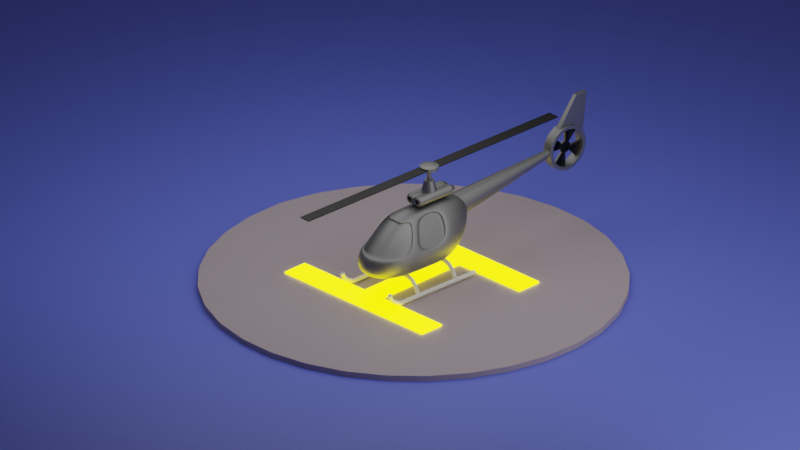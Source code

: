 # Source: helicopter.blend  (saved by Blender 3.3.6; exported with 4.5.12 LTS)
import bpy
from mathutils import Matrix  # noqa: F401  (used for matrix-valued properties, if any)

bpy.ops.wm.read_factory_settings(use_empty=True)
scene = bpy.context.scene
scene.name = 'Scene'

# ---- collections
col_collection = bpy.data.collections.new('Collection'); scene.collection.children.link(col_collection)

# ---- materials (node trees are filled in below, after node groups)
mat_helicopter = bpy.data.materials.new('Helicopter')
mat_propeller_blade = bpy.data.materials.new('Propeller Blade')
mat_helipad = bpy.data.materials.new('Helipad')
mat_helipad_h = bpy.data.materials.new('Helipad H')
mat_floor = bpy.data.materials.new('Floor')

# ---- node groups
ng_auto_smooth = bpy.data.node_groups.new('Auto Smooth', 'GeometryNodeTree')
_s = ng_auto_smooth.interface.new_socket(name='Geometry', in_out='OUTPUT', socket_type='NodeSocketGeometry')
_s = ng_auto_smooth.interface.new_socket(name='Geometry', in_out='INPUT', socket_type='NodeSocketGeometry')
_s = ng_auto_smooth.interface.new_socket(name='Angle', in_out='INPUT', socket_type='NodeSocketFloat')
_s.subtype = 'ANGLE'
_s.min_value = 0.0
_s.max_value = 3.142
ng_auto_smooth.is_modifier = True
_N = ng_auto_smooth.nodes; _L = ng_auto_smooth.links
n0 = _N.new('NodeGroupOutput'); n0.name = 'Group Output'; n0.location = (480, -100)
n1 = _N.new('NodeGroupInput'); n1.name = 'Group Input'; n1.location = (-420, -300)
n2 = _N.new('NodeGroupInput'); n2.name = 'Group Input.001'; n2.location = (-60, -100)
n3 = _N.new('GeometryNodeSetShadeSmooth'); n3.name = 'Set Shade Smooth'; n3.location = (120, -100)
n3.domain = 'EDGE'
n4 = _N.new('GeometryNodeSetShadeSmooth'); n4.name = 'Set Shade Smooth.001'; n4.location = (300, -100)
n5 = _N.new('GeometryNodeInputMeshEdgeAngle'); n5.name = 'Edge Angle'; n5.location = (-420, -220)
n6 = _N.new('GeometryNodeInputEdgeSmooth'); n6.name = 'Is Edge Smooth'; n6.location = (-60, -160)
n7 = _N.new('GeometryNodeInputShadeSmooth'); n7.name = 'Is Face Smooth'; n7.location = (-240, -340)
n8 = _N.new('FunctionNodeBooleanMath'); n8.name = 'Boolean Math'; n8.location = (-60, -220)
n9 = _N.new('FunctionNodeCompare'); n9.name = 'Compare'; n9.location = (-240, -180)
n9.operation = 'LESS_EQUAL'
_L.new(n5.outputs[0], n9.inputs[0])
_L.new(n4.outputs[0], n0.inputs[0])
_L.new(n1.outputs[1], n9.inputs[1])
_L.new(n9.outputs[0], n8.inputs[0])
_L.new(n7.outputs[0], n8.inputs[1])
_L.new(n2.outputs[0], n3.inputs[0])
_L.new(n6.outputs[0], n3.inputs[1])
_L.new(n3.outputs[0], n4.inputs[0])
_L.new(n8.outputs[0], n3.inputs[2])
n0.is_active_output = True

# ---- material node trees
mat_helicopter.use_nodes = True; mat_helicopter.node_tree.nodes.clear()
_N = mat_helicopter.node_tree.nodes; _L = mat_helicopter.node_tree.links
n0 = _N.new('ShaderNodeBsdfPrincipled'); n0.name = 'Principled BSDF'; n0.location = (10, 300)
n0.distribution = 'GGX'
n0.subsurface_method = 'RANDOM_WALK_SKIN'
n0.inputs[0].default_value = (0.2957, 0.2957, 0.2957, 1.0)
n0.inputs[1].default_value = 1.0
n0.inputs[3].default_value = 1.45
n0.inputs[27].default_value = (0.0, 0.0, 0.0, 1.0)
n0.inputs[28].default_value = 1.0
n1 = _N.new('ShaderNodeOutputMaterial'); n1.name = 'Material Output'; n1.location = (300, 300)
_L.new(n0.outputs[0], n1.inputs[0])
n1.is_active_output = True
mat_propeller_blade.use_nodes = True; mat_propeller_blade.node_tree.nodes.clear()
_N = mat_propeller_blade.node_tree.nodes; _L = mat_propeller_blade.node_tree.links
n0 = _N.new('ShaderNodeBsdfPrincipled'); n0.name = 'Principled BSDF'; n0.location = (10, 300)
n0.distribution = 'GGX'
n0.subsurface_method = 'RANDOM_WALK_SKIN'
n0.inputs[0].default_value = (0.05222, 0.05222, 0.05222, 1.0)
n0.inputs[1].default_value = 1.0
n0.inputs[3].default_value = 1.45
n0.inputs[27].default_value = (0.0, 0.0, 0.0, 1.0)
n0.inputs[28].default_value = 1.0
n1 = _N.new('ShaderNodeOutputMaterial'); n1.name = 'Material Output'; n1.location = (300, 300)
_L.new(n0.outputs[0], n1.inputs[0])
n1.is_active_output = True
mat_helipad.use_nodes = True; mat_helipad.node_tree.nodes.clear()
_N = mat_helipad.node_tree.nodes; _L = mat_helipad.node_tree.links
n0 = _N.new('ShaderNodeBsdfPrincipled'); n0.name = 'Principled BSDF'; n0.location = (10, 300)
n0.distribution = 'GGX'
n0.subsurface_method = 'RANDOM_WALK_SKIN'
n0.inputs[0].default_value = (0.4292, 0.3523, 0.4008, 1.0)
n0.inputs[3].default_value = 1.45
n0.inputs[27].default_value = (0.0, 0.0, 0.0, 1.0)
n0.inputs[28].default_value = 1.0
n1 = _N.new('ShaderNodeOutputMaterial'); n1.name = 'Material Output'; n1.location = (300, 300)
_L.new(n0.outputs[0], n1.inputs[0])
n1.is_active_output = True
mat_helipad_h.use_nodes = True; mat_helipad_h.node_tree.nodes.clear()
_N = mat_helipad_h.node_tree.nodes; _L = mat_helipad_h.node_tree.links
n0 = _N.new('ShaderNodeBsdfPrincipled'); n0.name = 'Principled BSDF'; n0.location = (10, 300)
n0.distribution = 'GGX'
n0.subsurface_method = 'RANDOM_WALK_SKIN'
n0.inputs[0].default_value = (0.8, 0.6154, 0.0, 1.0)
n0.inputs[3].default_value = 1.45
n0.inputs[27].default_value = (1.0, 0.847, 0.0, 1.0)
n0.inputs[28].default_value = 5.0
n1 = _N.new('ShaderNodeOutputMaterial'); n1.name = 'Material Output'; n1.location = (300, 300)
_L.new(n0.outputs[0], n1.inputs[0])
n1.is_active_output = True
mat_floor.use_nodes = True; mat_floor.node_tree.nodes.clear()
_N = mat_floor.node_tree.nodes; _L = mat_floor.node_tree.links
n0 = _N.new('ShaderNodeBsdfPrincipled'); n0.name = 'Principled BSDF'; n0.location = (10, 300)
n0.distribution = 'GGX'
n0.subsurface_method = 'RANDOM_WALK_SKIN'
n0.inputs[0].default_value = (0.1303, 0.1707, 0.8, 1.0)
n0.inputs[3].default_value = 1.45
n0.inputs[27].default_value = (0.0, 0.0, 0.0, 1.0)
n0.inputs[28].default_value = 1.0
n1 = _N.new('ShaderNodeOutputMaterial'); n1.name = 'Material Output'; n1.location = (300, 300)
_L.new(n0.outputs[0], n1.inputs[0])
n1.is_active_output = True

# ---- world
world_world = bpy.data.worlds.new('World'); scene.world = world_world
world_world.use_nodes = True; world_world.node_tree.nodes.clear()
_N = world_world.node_tree.nodes; _L = world_world.node_tree.links
n0 = _N.new('ShaderNodeOutputWorld'); n0.name = 'World Output'; n0.location = (300, 300)
n1 = _N.new('ShaderNodeBackground'); n1.name = 'Background'; n1.location = (10, 300)
n1.inputs[0].default_value = (0.05088, 0.05088, 0.05088, 1.0)
_L.new(n1.outputs[0], n0.inputs[0])
n0.is_active_output = True
world_world.color = (0.05088, 0.05088, 0.05088)
world_world.use_sun_shadow = False
world_world.sun_shadow_jitter_overblur = 0.0

# ---- cameras
cam_camera = bpy.data.cameras.new('Camera')
cam_camera.type = 'ORTHO'
cam_camera.clip_end = 100.0
cam_camera.ortho_scale = 22.81
cam_camera.shift_x = -0.09

# ---- lights
light_area = bpy.data.lights.new('Area', 'AREA')
light_area.transmission_factor = 0.0
light_area.energy = 785.4
light_area.shadow_soft_size = 1.0
light_area.shadow_maximum_resolution = 0.006
light_area.use_absolute_resolution = True
light_area.size = 1.0
light_area.size_y = 1.0
light_area_001 = bpy.data.lights.new('Area.001', 'AREA')
light_area_001.transmission_factor = 0.0
light_area_001.energy = 785.4
light_area_001.shadow_soft_size = 1.0
light_area_001.shadow_maximum_resolution = 0.006
light_area_001.use_absolute_resolution = True
light_area_001.size = 1.0
light_area_001.size_y = 1.0

# ---- meshes
me_cube_002 = bpy.data.meshes.new('Cube.002')
me_cube_002.from_pydata([(-0.5, -0.3206, -0.539), (-0.3184, -0.5968, 0.75), (-0.5, 0.5968, -0.539), (-0.3184, 0.3091, 0.75), (-0.6061, -0.5923, 0.0469), (-0.6061, 0.5894, 0.0469), (-0.6667, -0.09353, -0.5988), (-0.3942, -0.2381, 0.8333), (-0.9092, -0.1649, 0.0469), (-0.6381, -0.1724, -0.5886), (-0.4765, -0.6429, 0.4742), (-0.3819, 0.164, 0.8191), (-0.6305, 0.6425, -0.3307), (4.657e-09, 0.6404, -0.5783), (0.0, 0.3097, 0.8048), (-3.725e-09, -0.3229, -0.5783), (0.0, -0.6404, 0.8048), (-0.6305, -0.4514, -0.3307), (-0.3016, 0.2713, 0.7209), (1.863e-09, -0.6812, 0.0469), (-1.863e-08, 0.6778, 0.0469), (-0.8713, 0.3388, 0.0469), (-0.6381, 0.3815, -0.5886), (-0.3819, -0.3819, 0.8191), (-0.8713, -0.3406, 0.0469), (-0.947, -0.1237, -0.3385), (0.0, -0.2492, 0.9583), (0.0, -0.08291, -0.6887), (-0.7086, -0.2068, 0.485), (-0.6801, 0.2493, 0.4823), (-0.3542, 0.1351, 0.7881), (-1.863e-09, -0.7371, 0.4796), (9.313e-10, -0.1449, -0.6748), (2.794e-09, -0.3876, 0.939), (3.725e-09, -0.5152, -0.3346), (-5.588e-09, 0.7366, -0.3346), (-0.9073, 0.3789, -0.3365), (-0.9073, -0.2545, -0.3365), (0.0, 0.1353, 0.939), (0.0, 0.3872, -0.6748), (-0.6801, -0.3794, 0.4823), (-0.3542, 0.1351, 0.7881), (-0.3016, 0.2713, 0.7209), (0.0, 0.2662, 0.7795), (-0.5853, 0.548, 0.02638), (0.0, 0.631, 0.0286), (-0.8398, 0.3052, 0.02598), (-0.65, 0.2174, 0.457), (0.0, 0.2662, 0.7795), (-0.4573, 0.4033, 0.4496), (-0.5853, 0.548, 0.02638), (0.0, 0.631, 0.0286), (-0.8398, 0.3052, 0.02598), (-0.65, 0.2174, 0.457), (0.0, 0.4602, 0.4579), (-0.3865, 0.0751, 0.8244), (-0.8855, 0.2119, 0.0469), (-0.6488, 0.2653, -0.5924), (-0.6908, 0.1402, 0.4833), (-0.9222, 0.2524, -0.3373), (0.0, 0.05297, 0.9463), (0.0, 0.2728, -0.68), (-0.3331, -0.2414, 0.778), (-0.64, -0.2107, 0.4392), (-0.8343, -0.1693, 0.01246), (-0.3253, 0.07183, 0.769), (-0.8105, 0.2075, 0.01246), (-0.6214, 0.1363, 0.4387), (-0.3331, -0.2414, 0.778), (-0.64, -0.2107, 0.4392), (-0.8343, -0.1693, 0.01246), (-0.3253, 0.07183, 0.769), (-0.8105, 0.2075, 0.01246), (-0.6214, 0.1363, 0.4387)], [], [(56, 58, 29, 21), (58, 55, 11, 29), (29, 11, 41, 47), (21, 29, 47, 46), (20, 5, 44, 45), (5, 21, 46, 44), (31, 16, 1, 10), (19, 31, 10, 4), (6, 27, 32, 9), (9, 32, 15, 0), (26, 7, 23, 33), (33, 23, 1, 16), (34, 19, 4, 17), (15, 34, 17, 0), (2, 12, 35, 13), (12, 5, 20, 35), (57, 59, 36, 22), (59, 56, 21, 36), (36, 21, 5, 12), (22, 36, 12, 2), (0, 17, 37, 9), (17, 4, 24, 37), (37, 24, 8, 25), (9, 37, 25, 6), (14, 3, 11, 38), (60, 55, 7, 26), (2, 13, 39, 22), (57, 61, 27, 6), (4, 10, 40, 24), (10, 1, 23, 40), (40, 23, 7, 28), (24, 40, 28, 8), (46, 47, 53, 52), (42, 43, 48, 18), (44, 46, 52, 50), (41, 42, 18, 30), (3, 14, 43, 42), (11, 3, 42, 41), (53, 30, 18, 49), (52, 53, 49, 50), (50, 49, 54, 51), (49, 18, 48, 54), (47, 41, 30, 53), (45, 44, 50, 51), (22, 39, 61, 57), (38, 11, 55, 60), (25, 8, 56, 59), (6, 25, 59, 57), (56, 8, 64, 66), (58, 56, 66, 67), (67, 66, 72, 73), (64, 63, 69, 70), (8, 28, 63, 64), (55, 58, 67, 65), (7, 55, 65, 62), (28, 7, 62, 63), (69, 68, 71, 73), (70, 69, 73, 72), (62, 65, 71, 68), (63, 62, 68, 69), (65, 67, 73, 71), (66, 64, 70, 72)])
me_cube_002.polygons.foreach_set('use_smooth', [True] * 62)
_uv = me_cube_002.uv_layers.new(name='UVMap')
_uv.uv.foreach_set('vector', [0.5, 0.1658, 0.5625, 0.1655, 0.5625, 0.1897, 0.5, 0.1901, 0.5625, 0.1655, 0.625, 0.1641, 0.625, 0.1875, 0.5625, 0.1897, 0.5625, 0.1897, 0.625, 0.1875, 0.625, 0.1875, 0.5625, 0.1897, 0.5, 0.1901, 0.5625, 0.1897, 0.5625, 0.1897, 0.5, 0.1901, 0.5, 0.375, 0.5, 0.2708, 0.5, 0.2708, 0.5, 0.375, 0.5, 0.2708, 0.5, 0.1901, 0.5, 0.1901, 0.5, 0.2708, 0.5625, 0.8772, 0.625, 0.875, 0.625, 1.0, 0.5625, 1.0, 0.5, 0.8776, 0.5625, 0.8772, 0.5625, 1.0, 0.5, 1.0, 0.125, 0.625, 0.2474, 0.625, 0.2478, 0.6875, 0.125, 0.6875, 0.125, 0.6875, 0.2478, 0.6875, 0.25, 0.75, 0.125, 0.75, 0.7526, 0.625, 0.875, 0.625, 0.875, 0.6875, 0.7522, 0.6875, 0.7522, 0.6875, 0.875, 0.6875, 0.875, 0.75, 0.75, 0.75, 0.4375, 0.8772, 0.5, 0.8776, 0.5, 1.0, 0.4375, 1.0, 0.375, 0.875, 0.4375, 0.8772, 0.4375, 1.0, 0.375, 1.0, 0.375, 0.25, 0.4375, 0.2691, 0.4375, 0.375, 0.375, 0.375, 0.4375, 0.2691, 0.5, 0.2708, 0.5, 0.375, 0.4375, 0.375, 0.375, 0.1641, 0.4375, 0.1655, 0.4375, 0.1897, 0.375, 0.1875, 0.4375, 0.1655, 0.5, 0.1658, 0.5, 0.1901, 0.4375, 0.1897, 0.4375, 0.1897, 0.5, 0.1901, 0.5, 0.2708, 0.4375, 0.2691, 0.375, 0.1875, 0.4375, 0.1897, 0.4375, 0.2691, 0.375, 0.25, 0.375, 0.0, 0.4375, 0.0, 0.4375, 0.0625, 0.375, 0.0625, 0.4375, 0.0, 0.5, 0.0, 0.5, 0.0625, 0.4375, 0.0625, 0.4375, 0.0625, 0.5, 0.0625, 0.5, 0.125, 0.4375, 0.125, 0.375, 0.0625, 0.4375, 0.0625, 0.4375, 0.125, 0.375, 0.125, 0.75, 0.5, 0.875, 0.5, 0.875, 0.5625, 0.7522, 0.5625, 0.7523, 0.5859, 0.875, 0.5859, 0.875, 0.625, 0.7526, 0.625, 0.125, 0.5, 0.25, 0.5, 0.2478, 0.5625, 0.125, 0.5625, 0.125, 0.5859, 0.2477, 0.5859, 0.2474, 0.625, 0.125, 0.625, 0.5, 0.0, 0.5625, 0.0, 0.5625, 0.0625, 0.5, 0.0625, 0.5625, 0.0, 0.625, 0.0, 0.625, 0.0625, 0.5625, 0.0625, 0.5625, 0.0625, 0.625, 0.0625, 0.625, 0.125, 0.5625, 0.125, 0.5, 0.0625, 0.5625, 0.0625, 0.5625, 0.125, 0.5, 0.125, 0.5, 0.1901, 0.5625, 0.1897, 0.5625, 0.1897, 0.5, 0.1901, 0.875, 0.5, 0.75, 0.5, 0.75, 0.5, 0.875, 0.5, 0.5, 0.2708, 0.5, 0.1901, 0.5, 0.1901, 0.5, 0.2708, 0.875, 0.5625, 0.875, 0.5, 0.875, 0.5, 0.875, 0.5625, 0.875, 0.5, 0.75, 0.5, 0.75, 0.5, 0.875, 0.5, 0.875, 0.5625, 0.875, 0.5, 0.875, 0.5, 0.875, 0.5625, 0.5625, 0.1897, 0.625, 0.1875, 0.625, 0.25, 0.5625, 0.2691, 0.5, 0.1901, 0.5625, 0.1897, 0.5625, 0.2691, 0.5, 0.2708, 0.5, 0.2708, 0.5625, 0.2691, 0.5625, 0.375, 0.5, 0.375, 0.5625, 0.2691, 0.625, 0.25, 0.625, 0.375, 0.5625, 0.375, 0.5625, 0.1897, 0.625, 0.1875, 0.625, 0.1875, 0.5625, 0.1897, 0.5, 0.375, 0.5, 0.2708, 0.5, 0.2708, 0.5, 0.375, 0.125, 0.5625, 0.2478, 0.5625, 0.2477, 0.5859, 0.125, 0.5859, 0.7522, 0.5625, 0.875, 0.5625, 0.875, 0.5859, 0.7523, 0.5859, 0.4375, 0.125, 0.5, 0.125, 0.5, 0.1658, 0.4375, 0.1655, 0.375, 0.125, 0.4375, 0.125, 0.4375, 0.1655, 0.375, 0.1641, 0.5, 0.1658, 0.5, 0.125, 0.5, 0.125, 0.5, 0.1658, 0.5625, 0.1655, 0.5, 0.1658, 0.5, 0.1658, 0.5625, 0.1655, 0.5625, 0.1655, 0.5, 0.1658, 0.5, 0.1658, 0.5625, 0.1655, 0.5, 0.125, 0.5625, 0.125, 0.5625, 0.125, 0.5, 0.125, 0.5, 0.125, 0.5625, 0.125, 0.5625, 0.125, 0.5, 0.125, 0.625, 0.1641, 0.5625, 0.1655, 0.5625, 0.1655, 0.625, 0.1641, 0.875, 0.625, 0.875, 0.5859, 0.875, 0.5859, 0.875, 0.625, 0.5625, 0.125, 0.625, 0.125, 0.625, 0.125, 0.5625, 0.125, 0.5625, 0.125, 0.625, 0.125, 0.625, 0.1641, 0.5625, 0.1655, 0.5, 0.125, 0.5625, 0.125, 0.5625, 0.1655, 0.5, 0.1658, 0.875, 0.625, 0.875, 0.5859, 0.875, 0.5859, 0.875, 0.625, 0.5625, 0.125, 0.625, 0.125, 0.625, 0.125, 0.5625, 0.125, 0.625, 0.1641, 0.5625, 0.1655, 0.5625, 0.1655, 0.625, 0.1641, 0.5, 0.1658, 0.5, 0.125, 0.5, 0.125, 0.5, 0.1658])
me_cube_002.materials.append(mat_helicopter)
me_cube_002.update()
me_circle = bpy.data.meshes.new('Circle')
me_circle.from_pydata([(0.0, 0.8382, 0.0), (-0.3208, 0.7744, 0.0), (-0.5927, 0.5927, 0.0), (-0.7744, 0.3208, 0.0), (-0.8382, 0.0, 0.0), (-0.7744, -0.3208, 0.0), (-0.5927, -0.5927, 0.0), (-0.3208, -0.7744, 0.0), (0.0, -0.8382, 0.0), (0.3208, -0.7744, 0.0), (0.5927, -0.5927, 0.0), (0.7744, -0.3208, 0.0), (0.8382, 0.0, 0.0), (0.7744, 0.3208, 0.0), (0.5927, 0.5927, 0.0), (0.3208, 0.7744, 0.0), (5.96e-08, 1.0, 0.4619), (-0.3827, 0.9239, 0.4619), (-0.7071, 0.7071, 0.4619), (-0.9239, 0.3827, 0.4619), (-1.0, 4.768e-07, 0.4619), (-0.9239, -0.3827, 0.4619), (-0.7071, -0.7071, 0.4619), (-0.3827, -0.9239, 0.4619), (5.96e-08, -1.0, 0.4619), (0.3827, -0.9239, 0.4619), (0.7071, -0.7071, 0.4619), (0.9239, -0.3827, 0.4619), (1.0, 4.768e-07, 0.4619), (0.9239, 0.3827, 0.4619), (0.7071, 0.7071, 0.4619), (0.3827, 0.9239, 0.4619), (-0.3827, 0.9239, 0.0), (0.0, 1.0, 0.0), (-0.7071, 0.7071, 0.0), (-0.9239, 0.3827, 0.0), (-1.0, 0.0, 0.0), (-0.9239, -0.3827, 0.0), (-0.7071, -0.7071, 0.0), (-0.3827, -0.9239, 0.0), (0.0, -1.0, 0.0), (0.3827, -0.9239, 0.0), (0.7071, -0.7071, 0.0), (0.9239, -0.3827, 0.0), (1.0, 0.0, 0.0), (0.9239, 0.3827, 0.0), (0.7071, 0.7071, 0.0), (0.3827, 0.9239, 0.0), (-8.941e-08, 0.2713, 0.4619), (-0.1918, 0.1918, 0.4619), (-0.2506, 0.1038, 0.4619), (-0.2713, 3.907e-07, 0.4619), (-0.1918, -0.1918, 0.4619), (-0.1038, -0.2506, 0.4619), (-8.941e-08, -0.2713, 0.4619), (0.1918, -0.1918, 0.4619), (0.2506, -0.1038, 0.4619), (0.2713, 3.95e-07, 0.4619), (0.1918, 0.1918, 0.4619), (0.1038, 0.2506, 0.4619), (-0.3208, 0.7744, 0.4619), (-8.941e-08, 0.8382, 0.4619), (-0.5927, 0.5927, 0.4619), (-0.7744, 0.3208, 0.4619), (-0.8382, 4.768e-07, 0.4619), (-0.7744, -0.3208, 0.4619), (-0.5927, -0.5927, 0.4619), (-0.3208, -0.7744, 0.4619), (-8.941e-08, -0.8382, 0.4619), (0.3208, -0.7744, 0.4619), (0.5927, -0.5927, 0.4619), (0.7744, -0.3208, 0.4619), (0.8382, 4.768e-07, 0.4619), (0.7744, 0.3208, 0.4619), (0.5927, 0.5927, 0.4619), (0.3208, 0.7744, 0.4619), (-0.3208, 0.7744, 0.5538), (-8.743e-08, 0.8382, 0.5538), (-0.5927, 0.5927, 0.5538), (-0.7744, -0.3208, 0.5538), (-0.8382, 4.767e-07, 0.5538), (-0.5927, -0.5927, 0.5538), (0.3208, -0.7744, 0.5538), (-8.743e-08, -0.8382, 0.5538), (0.5927, -0.5927, 0.5538), (0.7744, 0.3208, 0.5538), (0.8382, 4.767e-07, 0.5538), (0.5927, 0.5927, 0.5538), (-8.743e-08, 0.2713, 0.5538), (-0.1918, 0.1918, 0.5538), (-0.2506, 0.1038, 0.5538), (-0.2713, 3.905e-07, 0.5538), (-0.1918, -0.1918, 0.5538), (-0.1038, -0.2506, 0.5538), (-8.743e-08, -0.2713, 0.5538), (0.1918, -0.1918, 0.5538), (0.2506, -0.1038, 0.5538), (0.2713, 3.948e-07, 0.5538), (0.1918, 0.1918, 0.5538), (0.1038, 0.2506, 0.5538), (-0.9239, 0.3827, 0.4514), (-1.0, 4.768e-07, 0.4514), (-0.9239, -0.3827, 0.4514), (-0.7071, -0.7071, 0.4514), (-0.3827, -0.9239, 0.4514), (-0.9239, 0.3827, 0.227), (-1.0, -2.98e-08, 0.227), (-0.9239, -0.3827, 0.227), (-0.7071, -0.7071, 0.227), (-0.3827, -0.9239, 0.227), (-2.188, -0.7549, 0.2871), (-2.188, -0.5773, 0.2871), (-2.188, -0.9325, 0.2871), (-2.188, -1.083, 0.2871), (-2.188, -1.184, 0.2871), (-2.188, -0.7549, 0.4514), (-2.188, -0.5773, 0.4514), (-2.188, -0.9325, 0.4514), (-2.188, -1.083, 0.4514), (-2.188, -1.184, 0.4514)], [], [(42, 41, 25, 26), (35, 34, 18, 19), (43, 42, 26, 27), (36, 35, 19, 20), (44, 43, 27, 28), (37, 36, 20, 21), (45, 44, 28, 29), (38, 37, 21, 22), (46, 45, 29, 30), (39, 38, 22, 23), (47, 46, 30, 31), (40, 39, 23, 24), (32, 33, 16, 17), (33, 47, 31, 16), (41, 40, 24, 25), (34, 32, 17, 18), (12, 13, 73, 72), (1, 0, 33, 32), (2, 1, 32, 34), (3, 2, 34, 35), (4, 3, 35, 36), (5, 4, 36, 37), (6, 5, 37, 38), (7, 6, 38, 39), (8, 7, 39, 40), (9, 8, 40, 41), (10, 9, 41, 42), (11, 10, 42, 43), (12, 11, 43, 44), (13, 12, 44, 45), (14, 13, 45, 46), (15, 14, 46, 47), (0, 15, 47, 33), (59, 48, 88, 99), (5, 6, 66, 65), (13, 14, 74, 73), (6, 7, 67, 66), (14, 15, 75, 74), (7, 8, 68, 67), (0, 1, 60, 61), (15, 0, 61, 75), (8, 9, 69, 68), (1, 2, 62, 60), (9, 10, 70, 69), (2, 3, 63, 62), (10, 11, 71, 70), (3, 4, 64, 63), (11, 12, 72, 71), (4, 5, 65, 64), (54, 68, 83, 94), (53, 54, 94, 93), (69, 70, 84, 82), (58, 59, 99, 98), (66, 52, 92, 81), (52, 53, 93, 92), (60, 62, 78, 76), (68, 69, 82, 83), (64, 65, 79, 80), (70, 55, 95, 84), (49, 50, 90, 89), (48, 61, 77, 88), (72, 73, 85, 86), (65, 66, 81, 79), (55, 56, 96, 95), (57, 72, 86, 97), (50, 51, 91, 90), (62, 49, 89, 78), (73, 74, 87, 85), (56, 57, 97, 96), (51, 64, 80, 91), (74, 58, 98, 87), (61, 60, 76, 77), (106, 101, 100, 105), (107, 102, 101, 106), (108, 103, 102, 107), (109, 104, 103, 108), (110, 111, 116, 115), (112, 110, 115, 117), (113, 112, 117, 118), (114, 113, 118, 119), (107, 106, 110, 112), (105, 100, 116, 111), (104, 109, 114, 119), (108, 107, 112, 113), (109, 108, 113, 114), (106, 105, 111, 110)])
me_circle.polygons.foreach_set('use_smooth', [True] * 86)
_uv = me_circle.uv_layers.new(name='UVMap')
_uv.uv.foreach_set('vector', [0.0, 0.0, 0.0, 0.0, 0.0, 0.0, 0.0, 0.0, 0.0, 0.0, 0.0, 0.0, 0.0, 0.0, 0.0, 0.0, 0.0, 0.0, 0.0, 0.0, 0.0, 0.0, 0.0, 0.0, 0.0, 0.0, 0.0, 0.0, 0.0, 0.0, 0.0, 0.0, 0.0, 0.0, 0.0, 0.0, 0.0, 0.0, 0.0, 0.0, 0.0, 0.0, 0.0, 0.0, 0.0, 0.0, 0.0, 0.0, 0.0, 0.0, 0.0, 0.0, 0.0, 0.0, 0.0, 0.0, 0.0, 0.0, 0.0, 0.0, 0.0, 0.0, 0.0, 0.0, 0.0, 0.0, 0.0, 0.0, 0.0, 0.0, 0.0, 0.0, 0.0, 0.0, 0.0, 0.0, 0.0, 0.0, 0.0, 0.0, 0.0, 0.0, 0.0, 0.0, 0.0, 0.0, 0.0, 0.0, 0.0, 0.0, 0.0, 0.0, 0.0, 0.0, 0.0, 0.0, 0.0, 0.0, 0.0, 0.0, 0.0, 0.0, 0.0, 0.0, 0.0, 0.0, 0.0, 0.0, 0.0, 0.0, 0.0, 0.0, 0.0, 0.0, 0.0, 0.0, 0.0, 0.0, 0.0, 0.0, 0.0, 0.0, 0.0, 0.0, 0.0, 0.0, 0.0, 0.0, 0.0, 0.0, 0.0, 0.0, 0.0, 0.0, 0.0, 0.0, 0.0, 0.0, 0.0, 0.0, 0.0, 0.0, 0.0, 0.0, 0.0, 0.0, 0.0, 0.0, 0.0, 0.0, 0.0, 0.0, 0.0, 0.0, 0.0, 0.0, 0.0, 0.0, 0.0, 0.0, 0.0, 0.0, 0.0, 0.0, 0.0, 0.0, 0.0, 0.0, 0.0, 0.0, 0.0, 0.0, 0.0, 0.0, 0.0, 0.0, 0.0, 0.0, 0.0, 0.0, 0.0, 0.0, 0.0, 0.0, 0.0, 0.0, 0.0, 0.0, 0.0, 0.0, 0.0, 0.0, 0.0, 0.0, 0.0, 0.0, 0.0, 0.0, 0.0, 0.0, 0.0, 0.0, 0.0, 0.0, 0.0, 0.0, 0.0, 0.0, 0.0, 0.0, 0.0, 0.0, 0.0, 0.0, 0.0, 0.0, 0.0, 0.0, 0.0, 0.0, 0.0, 0.0, 0.0, 0.0, 0.0, 0.0, 0.0, 0.0, 0.0, 0.0, 0.0, 0.0, 0.0, 0.0, 0.0, 0.0, 0.0, 0.0, 0.0, 0.0, 0.0, 0.0, 0.0, 0.0, 0.0, 0.0, 0.0, 0.0, 0.0, 0.0, 0.0, 0.0, 0.0, 0.0, 0.0, 0.0, 0.0, 0.0, 0.0, 0.0, 0.0, 0.0, 0.0, 0.0, 0.0, 0.0, 0.0, 0.0, 0.0, 0.0, 0.0, 0.0, 0.0, 0.0, 0.0, 0.0, 0.0, 0.0, 0.0, 0.0, 0.0, 0.0, 0.0, 0.0, 0.0, 0.0, 0.0, 0.0, 0.0, 0.0, 0.0, 0.0, 0.0, 0.0, 0.0, 0.0, 0.0, 0.0, 0.0, 0.0, 0.0, 0.0, 0.0, 0.0, 0.0, 0.0, 0.0, 0.0, 0.0, 0.0, 0.0, 0.0, 0.0, 0.0, 0.0, 0.0, 0.0, 0.0, 0.0, 0.0, 0.0, 0.0, 0.0, 0.0, 0.0, 0.0, 0.0, 0.0, 0.0, 0.0, 0.0, 0.0, 0.0, 0.0, 0.0, 0.0, 0.0, 0.0, 0.0, 0.0, 0.0, 0.0, 0.0, 0.0, 0.0, 0.0, 0.0, 0.0, 0.0, 0.0, 0.0, 0.0, 0.0, 0.0, 0.0, 0.0, 0.0, 0.0, 0.0, 0.0, 0.0, 0.0, 0.0, 0.0, 0.0, 0.0, 0.0, 0.0, 0.0, 0.0, 0.0, 0.0, 0.0, 0.0, 0.0, 0.0, 0.0, 0.0, 0.0, 0.0, 0.0, 0.0, 0.0, 0.0, 0.0, 0.0, 0.0, 0.0, 0.0, 0.0, 0.0, 0.0, 0.0, 0.0, 0.0, 0.0, 0.0, 0.0, 0.0, 0.0, 0.0, 0.0, 0.0, 0.0, 0.0, 0.0, 0.0, 0.0, 0.0, 0.0, 0.0, 0.0, 0.0, 0.0, 0.0, 0.0, 0.0, 0.0, 0.0, 0.0, 0.0, 0.0, 0.0, 0.0, 0.0, 0.0, 0.0, 0.0, 0.0, 0.0, 0.0, 0.0, 0.0, 0.0, 0.0, 0.0, 0.0, 0.0, 0.0, 0.0, 0.0, 0.0, 0.0, 0.0, 0.0, 0.0, 0.0, 0.0, 0.0, 0.0, 0.0, 0.0, 0.0, 0.0, 0.0, 0.0, 0.0, 0.0, 0.0, 0.0, 0.0, 0.0, 0.0, 0.0, 0.0, 0.0, 0.0, 0.0, 0.0, 0.0, 0.0, 0.0, 0.0, 0.0, 0.0, 0.0, 0.0, 0.0, 0.0, 0.0, 0.0, 0.0, 0.0, 0.0, 0.0, 0.0, 0.0, 0.0, 0.0, 0.0, 0.0, 0.0, 0.0, 0.0, 0.0, 0.0, 0.0, 0.0, 0.0, 0.0, 0.0, 0.0, 0.0, 0.0, 0.0, 0.0, 0.0, 0.0, 0.0, 0.0, 0.0, 0.0, 0.0, 0.0, 0.0, 0.0, 0.0, 0.0, 0.0, 0.0, 0.0, 0.0, 0.0, 0.0, 0.0, 0.0, 0.0, 0.0, 0.0, 0.0, 0.0, 0.0, 0.0, 0.0, 0.0, 0.0, 0.0, 0.0, 0.0, 0.0, 0.0, 0.0, 0.0, 0.0, 0.0, 0.0, 0.0, 0.0, 0.0, 0.0, 0.0, 0.0, 0.0, 0.0, 0.0, 0.0, 0.0, 0.0, 0.0, 0.0, 0.0, 0.0, 0.0, 0.0, 0.0, 0.0, 0.0, 0.0, 0.0, 0.0, 0.0, 0.0, 0.0, 0.0, 0.0, 0.0, 0.0, 0.0, 0.0, 0.0, 0.0, 0.0, 0.0, 0.0, 0.0, 0.0, 0.0, 0.0, 0.0, 0.0, 0.0, 0.0, 0.0, 0.0, 0.0, 0.0, 0.0, 0.0, 0.0, 0.0, 0.0, 0.0, 0.0, 0.0, 0.0, 0.0, 0.0, 0.0, 0.0, 0.0, 0.0, 0.0, 0.0, 0.0, 0.0, 0.0, 0.0, 0.0, 0.0, 0.0, 0.0, 0.0, 0.0, 0.0, 0.0, 0.0, 0.0, 0.0, 0.0, 0.0, 0.0, 0.0, 0.0, 0.0, 0.0, 0.0, 0.0, 0.0, 0.0, 0.0, 0.0, 0.0, 0.0, 0.0, 0.0, 0.0, 0.0, 0.0, 0.0, 0.0, 0.0, 0.0, 0.0, 0.0, 0.0, 0.0, 0.0, 0.0, 0.0, 0.0, 0.0, 0.0, 0.0, 0.0, 0.0, 0.0, 0.0, 0.0, 0.0, 0.0, 0.0, 0.0, 0.0, 0.0, 0.0, 0.0, 0.0, 0.0, 0.0, 0.0, 0.0, 0.0, 0.0, 0.0, 0.0, 0.0, 0.0, 0.0])
me_circle.materials.append(mat_helicopter)
me_circle.update()
me_circle_001 = bpy.data.meshes.new('Circle.001')
me_circle_001.from_pydata([(-0.3208, 0.7744, 0.5538), (-8.743e-08, 0.8382, 0.5538), (-0.5927, 0.5927, 0.5538), (-0.7744, -0.3208, 0.5538), (-0.8382, 4.767e-07, 0.5538), (-0.5927, -0.5927, 0.5538), (0.3208, -0.7744, 0.5538), (-8.743e-08, -0.8382, 0.5538), (0.5927, -0.5927, 0.5538), (0.7744, 0.3208, 0.5538), (0.8382, 4.767e-07, 0.5538), (0.5927, 0.5927, 0.5538), (-0.1038, 0.2506, 0.5538), (-8.743e-08, 0.2713, 0.5538), (-0.1918, 0.1918, 0.5538), (-0.2506, 0.1038, 0.5538), (-0.2713, 3.905e-07, 0.5538), (-0.2506, -0.1038, 0.5538), (-0.1918, -0.1918, 0.5538), (-0.1038, -0.2506, 0.5538), (-8.743e-08, -0.2713, 0.5538), (0.1038, -0.2506, 0.5538), (0.1918, -0.1918, 0.5538), (0.2506, -0.1038, 0.5538), (0.2713, 3.948e-07, 0.5538), (0.2506, 0.1038, 0.5538), (0.1918, 0.1918, 0.5538), (0.1038, 0.2506, 0.5538), (-0.3208, 0.7744, 0.5538), (-8.743e-08, 0.8382, 0.5538), (-0.5927, 0.5927, 0.5538), (-0.7744, -0.3208, 0.5538), (-0.8382, 4.767e-07, 0.5538), (-0.5927, -0.5927, 0.5538), (0.3208, -0.7744, 0.5538), (-8.743e-08, -0.8382, 0.5538), (0.5927, -0.5927, 0.5538), (0.7744, 0.3208, 0.5538), (0.8382, 4.767e-07, 0.5538), (0.5927, 0.5927, 0.5538), (-0.1038, 0.2506, 0.5538), (-8.743e-08, 0.2713, 0.5538), (-0.1918, 0.1918, 0.5538), (-0.2506, 0.1038, 0.5538), (-0.2713, 3.905e-07, 0.5538), (-0.2506, -0.1038, 0.5538), (-0.1918, -0.1918, 0.5538), (-0.1038, -0.2506, 0.5538), (-8.743e-08, -0.2713, 0.5538), (0.1038, -0.2506, 0.5538), (0.1918, -0.1918, 0.5538), (0.2506, -0.1038, 0.5538), (0.2713, 3.948e-07, 0.5538), (0.2506, 0.1038, 0.5538), (0.1918, 0.1918, 0.5538), (0.1038, 0.2506, 0.5538)], [], [(12, 13, 27, 26, 25, 24, 23, 22, 21, 20, 19, 18, 17, 16, 15, 14), (12, 0, 1, 13), (14, 2, 0, 12), (17, 3, 4, 16), (18, 5, 3, 17), (21, 6, 7, 20), (22, 8, 6, 21), (25, 9, 10, 24), (26, 11, 9, 25), (40, 42, 43, 44, 45, 46, 47, 48, 49, 50, 51, 52, 53, 54, 55, 41), (40, 41, 29, 28), (42, 40, 28, 30), (45, 44, 32, 31), (46, 45, 31, 33), (49, 48, 35, 34), (50, 49, 34, 36), (53, 52, 38, 37), (54, 53, 37, 39), (3, 5, 33, 31), (22, 23, 51, 50), (24, 10, 38, 52), (15, 16, 44, 43), (2, 14, 42, 30), (7, 6, 34, 35), (23, 24, 52, 51), (16, 4, 32, 44), (6, 8, 36, 34), (11, 26, 54, 39), (10, 9, 37, 38), (18, 19, 47, 46), (5, 18, 46, 33), (9, 11, 39, 37), (26, 27, 55, 54), (1, 0, 28, 29), (19, 20, 48, 47), (20, 7, 35, 48), (27, 13, 41, 55), (0, 2, 30, 28), (4, 3, 31, 32), (8, 22, 50, 36), (14, 15, 43, 42), (13, 1, 29, 41)])
me_circle_001.polygons.foreach_set('use_smooth', [True] * 42)
_uv = me_circle_001.uv_layers.new(name='UVMap')
_uv.uv.foreach_set('vector', [0.0, 0.0, 0.0, 0.0, 0.0, 0.0, 0.0, 0.0, 0.0, 0.0, 0.0, 0.0, 0.0, 0.0, 0.0, 0.0, 0.0, 0.0, 0.0, 0.0, 0.0, 0.0, 0.0, 0.0, 0.0, 0.0, 0.0, 0.0, 0.0, 0.0, 0.0, 0.0, 0.0, 0.0, 0.0, 0.0, 0.0, 0.0, 0.0, 0.0, 0.0, 0.0, 0.0, 0.0, 0.0, 0.0, 0.0, 0.0, 0.0, 0.0, 0.0, 0.0, 0.0, 0.0, 0.0, 0.0, 0.0, 0.0, 0.0, 0.0, 0.0, 0.0, 0.0, 0.0, 0.0, 0.0, 0.0, 0.0, 0.0, 0.0, 0.0, 0.0, 0.0, 0.0, 0.0, 0.0, 0.0, 0.0, 0.0, 0.0, 0.0, 0.0, 0.0, 0.0, 0.0, 0.0, 0.0, 0.0, 0.0, 0.0, 0.0, 0.0, 0.0, 0.0, 0.0, 0.0, 0.0, 0.0, 0.0, 0.0, 0.0, 0.0, 0.0, 0.0, 0.0, 0.0, 0.0, 0.0, 0.0, 0.0, 0.0, 0.0, 0.0, 0.0, 0.0, 0.0, 0.0, 0.0, 0.0, 0.0, 0.0, 0.0, 0.0, 0.0, 0.0, 0.0, 0.0, 0.0, 0.0, 0.0, 0.0, 0.0, 0.0, 0.0, 0.0, 0.0, 0.0, 0.0, 0.0, 0.0, 0.0, 0.0, 0.0, 0.0, 0.0, 0.0, 0.0, 0.0, 0.0, 0.0, 0.0, 0.0, 0.0, 0.0, 0.0, 0.0, 0.0, 0.0, 0.0, 0.0, 0.0, 0.0, 0.0, 0.0, 0.0, 0.0, 0.0, 0.0, 0.0, 0.0, 0.0, 0.0, 0.0, 0.0, 0.0, 0.0, 0.0, 0.0, 0.0, 0.0, 0.0, 0.0, 0.0, 0.0, 0.0, 0.0, 0.0, 0.0, 0.0, 0.0, 0.0, 0.0, 0.0, 0.0, 0.0, 0.0, 0.0, 0.0, 0.0, 0.0, 0.0, 0.0, 0.0, 0.0, 0.0, 0.0, 0.0, 0.0, 0.0, 0.0, 0.0, 0.0, 0.0, 0.0, 0.0, 0.0, 0.0, 0.0, 0.0, 0.0, 0.0, 0.0, 0.0, 0.0, 0.0, 0.0, 0.0, 0.0, 0.0, 0.0, 0.0, 0.0, 0.0, 0.0, 0.0, 0.0, 0.0, 0.0, 0.0, 0.0, 0.0, 0.0, 0.0, 0.0, 0.0, 0.0, 0.0, 0.0, 0.0, 0.0, 0.0, 0.0, 0.0, 0.0, 0.0, 0.0, 0.0, 0.0, 0.0, 0.0, 0.0, 0.0, 0.0, 0.0, 0.0, 0.0, 0.0, 0.0, 0.0, 0.0, 0.0, 0.0, 0.0, 0.0, 0.0, 0.0, 0.0, 0.0, 0.0, 0.0, 0.0, 0.0, 0.0, 0.0, 0.0, 0.0, 0.0, 0.0, 0.0, 0.0, 0.0, 0.0, 0.0, 0.0, 0.0, 0.0, 0.0, 0.0, 0.0, 0.0, 0.0, 0.0, 0.0, 0.0, 0.0, 0.0, 0.0, 0.0, 0.0, 0.0, 0.0, 0.0, 0.0, 0.0, 0.0, 0.0, 0.0, 0.0, 0.0, 0.0, 0.0, 0.0, 0.0, 0.0, 0.0, 0.0, 0.0, 0.0, 0.0, 0.0, 0.0, 0.0, 0.0, 0.0, 0.0, 0.0, 0.0, 0.0, 0.0, 0.0, 0.0, 0.0, 0.0, 0.0, 0.0, 0.0, 0.0, 0.0, 0.0, 0.0, 0.0, 0.0, 0.0, 0.0, 0.0, 0.0, 0.0, 0.0, 0.0, 0.0, 0.0, 0.0, 0.0, 0.0, 0.0, 0.0, 0.0, 0.0, 0.0, 0.0, 0.0, 0.0, 0.0, 0.0, 0.0, 0.0, 0.0, 0.0, 0.0, 0.0, 0.0, 0.0, 0.0, 0.0])
me_circle_001.materials.append(mat_propeller_blade)
me_circle_001.update()
me_cylinder = bpy.data.meshes.new('Cylinder')
me_cylinder.from_pydata([(-0.9524, 0.7674, 1.0), (-0.6587, 0.709, 1.0), (-0.4098, 0.5427, 1.0), (-0.2434, 0.2937, 1.0), (-0.185, 0.0, 1.0), (-0.2434, -0.2937, 1.0), (-0.4098, -0.5427, 1.0), (-0.6587, -0.709, 1.0), (-0.9524, -0.7674, 1.0), (-1.246, -0.709, 1.0), (-1.495, -0.5427, 1.0), (-1.661, -0.2937, 1.0), (-1.72, 0.0, 1.0), (-1.661, 0.2937, 1.0), (-1.495, 0.5427, 1.0), (-1.246, 0.709, 1.0), (-0.5697, 0.9239, 1.0), (-0.9524, 1.0, 1.0), (-0.2453, 0.7071, 1.0), (-0.02854, 0.3827, 1.0), (0.04758, 0.0, 1.0), (-0.02854, -0.3827, 1.0), (-0.2453, -0.7071, 1.0), (-0.5697, -0.9239, 1.0), (-0.9524, -1.0, 1.0), (-1.335, -0.9239, 1.0), (-1.66, -0.7071, 1.0), (-1.876, -0.3827, 1.0), (-1.952, 0.0, 1.0), (-1.876, 0.3827, 1.0), (-1.66, 0.7071, 1.0), (-1.335, 0.9239, 1.0), (-0.7655, 0.4513, 1.276), (-0.9524, 0.4884, 1.276), (-0.607, 0.3454, 1.276), (-0.5012, 0.1869, 1.276), (-0.464, 5.2e-07, 1.276), (-0.5012, -0.1869, 1.276), (-0.607, -0.3454, 1.276), (-0.7655, -0.4513, 1.276), (-0.9524, -0.4884, 1.276), (-1.139, -0.4513, 1.276), (-1.298, -0.3454, 1.276), (-1.404, -0.1869, 1.276), (-1.441, 5.2e-07, 1.276), (-1.404, 0.1869, 1.276), (-1.298, 0.3454, 1.276), (-1.139, 0.4513, 1.276), (-0.9524, 0.4749, -1.0), (-0.9524, 1.0, -0.7664), (-0.9524, 0.9302, -0.9316), (-0.7707, 0.4387, -1.0), (-0.5697, 0.9239, -0.7664), (-0.5964, 0.8594, -0.9316), (-0.6166, 0.3358, -1.0), (-0.2453, 0.7071, -0.7664), (-0.2946, 0.6578, -0.9316), (-0.5137, 0.1817, -1.0), (-0.02854, 0.3827, -0.7664), (-0.09299, 0.356, -0.9316), (-0.4776, -4.36e-09, -1.0), (0.04758, 0.0, -0.7664), (-0.02218, 0.0, -0.9316), (-0.5137, -0.1817, -1.0), (-0.02854, -0.3827, -0.7664), (-0.09299, -0.356, -0.9316), (-0.6166, -0.3358, -1.0), (-0.2453, -0.7071, -0.7664), (-0.2946, -0.6578, -0.9316), (-0.7707, -0.4387, -1.0), (-0.5697, -0.9239, -0.7664), (-0.5964, -0.8594, -0.9316), (-0.9524, -0.4749, -1.0), (-0.9524, -1.0, -0.7664), (-0.9524, -0.9302, -0.9316), (-1.134, -0.4387, -1.0), (-1.335, -0.9239, -0.7664), (-1.308, -0.8594, -0.9316), (-1.288, -0.3358, -1.0), (-1.66, -0.7071, -0.7664), (-1.61, -0.6578, -0.9316), (-1.391, -0.1817, -1.0), (-1.876, -0.3827, -0.7664), (-1.812, -0.356, -0.9316), (-1.427, 3.725e-09, -1.0), (-1.952, 0.0, -0.7664), (-1.883, 9.313e-10, -0.9316), (-1.391, 0.1817, -1.0), (-1.876, 0.3827, -0.7664), (-1.812, 0.356, -0.9316), (-1.288, 0.3358, -1.0), (-1.66, 0.7071, -0.7664), (-1.61, 0.6578, -0.9316), (-1.134, 0.4387, -1.0), (-1.335, 0.9239, -0.7664), (-1.308, 0.8594, -0.9316), (-0.6609, 0.7038, -1.0), (-0.9524, 0.7618, -1.0), (-0.4137, 0.5387, -1.0), (-0.2486, 0.2915, -1.0), (-0.1906, 0.0, -1.0), (-0.2486, -0.2915, -1.0), (-0.4137, -0.5387, -1.0), (-0.6609, -0.7038, -1.0), (-0.9524, -0.7618, -1.0), (-1.244, -0.7038, -1.0), (-1.491, -0.5387, -1.0), (-1.656, -0.2915, -1.0), (-1.714, 3.725e-09, -1.0), (-1.656, 0.2915, -1.0), (-1.491, 0.5387, -1.0), (-1.244, 0.7038, -1.0), (-0.7707, 0.4387, -0.6377), (-0.9524, 0.4749, -0.6377), (-0.6166, 0.3358, -0.6377), (-0.5137, 0.1817, -0.6377), (-0.4776, -4.36e-09, -0.6377), (-0.5137, -0.1817, -0.6377), (-0.6166, -0.3358, -0.6377), (-0.7707, -0.4387, -0.6377), (-0.9524, -0.4749, -0.6377), (-1.134, -0.4387, -0.6377), (-1.288, -0.3358, -0.6377), (-1.391, -0.1817, -0.6377), (-1.427, 3.725e-09, -0.6377), (-1.391, 0.1817, -0.6377), (-1.288, 0.3358, -0.6377), (-1.134, 0.4387, -0.6377)], [], [(94, 31, 17, 49), (55, 18, 19, 58), (58, 19, 20, 61), (61, 20, 21, 64), (64, 21, 22, 67), (67, 22, 23, 70), (70, 23, 24, 73), (73, 24, 25, 76), (76, 25, 26, 79), (79, 26, 27, 82), (82, 27, 28, 85), (85, 28, 29, 88), (88, 29, 30, 91), (91, 30, 31, 94), (1, 0, 33, 32), (52, 16, 18, 55), (49, 17, 16, 52), (0, 1, 16, 17), (1, 2, 18, 16), (2, 3, 19, 18), (3, 4, 20, 19), (4, 5, 21, 20), (5, 6, 22, 21), (6, 7, 23, 22), (7, 8, 24, 23), (8, 9, 25, 24), (9, 10, 26, 25), (10, 11, 27, 26), (11, 12, 28, 27), (12, 13, 29, 28), (13, 14, 30, 29), (14, 15, 31, 30), (15, 0, 17, 31), (32, 33, 47, 46, 45, 44, 43, 42, 41, 40, 39, 38, 37, 36, 35, 34), (0, 15, 47, 33), (9, 8, 40, 41), (2, 1, 32, 34), (10, 9, 41, 42), (3, 2, 34, 35), (11, 10, 42, 43), (4, 3, 35, 36), (12, 11, 43, 44), (5, 4, 36, 37), (13, 12, 44, 45), (6, 5, 37, 38), (14, 13, 45, 46), (7, 6, 38, 39), (15, 14, 46, 47), (8, 7, 39, 40), (49, 52, 53, 50), (50, 53, 96, 97), (52, 55, 56, 53), (53, 56, 98, 96), (55, 58, 59, 56), (56, 59, 99, 98), (58, 61, 62, 59), (59, 62, 100, 99), (61, 64, 65, 62), (62, 65, 101, 100), (64, 67, 68, 65), (65, 68, 102, 101), (67, 70, 71, 68), (68, 71, 103, 102), (70, 73, 74, 71), (71, 74, 104, 103), (73, 76, 77, 74), (74, 77, 105, 104), (76, 79, 80, 77), (77, 80, 106, 105), (79, 82, 83, 80), (80, 83, 107, 106), (82, 85, 86, 83), (83, 86, 108, 107), (85, 88, 89, 86), (86, 89, 109, 108), (88, 91, 92, 89), (89, 92, 110, 109), (91, 94, 95, 92), (92, 95, 111, 110), (94, 49, 50, 95), (95, 50, 97, 111), (93, 48, 113, 127), (51, 48, 97, 96), (54, 51, 96, 98), (57, 54, 98, 99), (60, 57, 99, 100), (63, 60, 100, 101), (66, 63, 101, 102), (69, 66, 102, 103), (72, 69, 103, 104), (75, 72, 104, 105), (78, 75, 105, 106), (81, 78, 106, 107), (84, 81, 107, 108), (87, 84, 108, 109), (90, 87, 109, 110), (93, 90, 110, 111), (48, 93, 111, 97), (113, 112, 114, 115, 116, 117, 118, 119, 120, 121, 122, 123, 124, 125, 126, 127), (72, 75, 121, 120), (51, 54, 114, 112), (75, 78, 122, 121), (54, 57, 115, 114), (78, 81, 123, 122), (57, 60, 116, 115), (81, 84, 124, 123), (60, 63, 117, 116), (84, 87, 125, 124), (63, 66, 118, 117), (87, 90, 126, 125), (66, 69, 119, 118), (90, 93, 127, 126), (69, 72, 120, 119), (48, 51, 112, 113)])
me_cylinder.polygons.foreach_set('use_smooth', [True] * 114)
_uv = me_cylinder.uv_layers.new(name='UVMap')
_uv.uv.foreach_set('vector', [0.0625, 0.5584, 0.0625, 1.0, 0.0, 1.0, 0.0, 0.5584, 0.875, 0.5584, 0.875, 1.0, 0.8125, 1.0, 0.8125, 0.5584, 0.8125, 0.5584, 0.8125, 1.0, 0.75, 1.0, 0.75, 0.5584, 0.75, 0.5584, 0.75, 1.0, 0.6875, 1.0, 0.6875, 0.5584, 0.6875, 0.5584, 0.6875, 1.0, 0.625, 1.0, 0.625, 0.5584, 0.625, 0.5584, 0.625, 1.0, 0.5625, 1.0, 0.5625, 0.5584, 0.5625, 0.5584, 0.5625, 1.0, 0.5, 1.0, 0.5, 0.5584, 0.5, 0.5584, 0.5, 1.0, 0.4375, 1.0, 0.4375, 0.5584, 0.4375, 0.5584, 0.4375, 1.0, 0.375, 1.0, 0.375, 0.5584, 0.375, 0.5584, 0.375, 1.0, 0.3125, 1.0, 0.3125, 0.5584, 0.3125, 0.5584, 0.3125, 1.0, 0.25, 1.0, 0.25, 0.5584, 0.25, 0.5584, 0.25, 1.0, 0.1875, 1.0, 0.1875, 0.5584, 0.1875, 0.5584, 0.1875, 1.0, 0.125, 1.0, 0.125, 0.5584, 0.125, 0.5584, 0.125, 1.0, 0.0625, 1.0, 0.0625, 0.5584, 0.3205, 0.4202, 0.25, 0.4342, 0.25, 0.4342, 0.3205, 0.4202, 0.9375, 0.5584, 0.9375, 1.0, 0.875, 1.0, 0.875, 0.5584, 1.0, 0.5584, 1.0, 1.0, 0.9375, 1.0, 0.9375, 0.5584, 0.25, 0.4342, 0.3205, 0.4202, 0.3418, 0.4717, 0.25, 0.49, 0.3205, 0.4202, 0.3802, 0.3802, 0.4197, 0.4197, 0.3418, 0.4717, 0.3802, 0.3802, 0.4202, 0.3205, 0.4717, 0.3418, 0.4197, 0.4197, 0.4202, 0.3205, 0.4342, 0.25, 0.49, 0.25, 0.4717, 0.3418, 0.4342, 0.25, 0.4202, 0.1795, 0.4717, 0.1582, 0.49, 0.25, 0.4202, 0.1795, 0.3802, 0.1198, 0.4197, 0.08029, 0.4717, 0.1582, 0.3802, 0.1198, 0.3205, 0.07983, 0.3418, 0.02827, 0.4197, 0.08029, 0.3205, 0.07983, 0.25, 0.06581, 0.25, 0.01, 0.3418, 0.02827, 0.25, 0.06581, 0.1795, 0.07983, 0.1582, 0.02827, 0.25, 0.01, 0.1795, 0.07983, 0.1198, 0.1198, 0.08029, 0.08029, 0.1582, 0.02827, 0.1198, 0.1198, 0.07983, 0.1795, 0.02827, 0.1582, 0.08029, 0.08029, 0.07983, 0.1795, 0.06581, 0.25, 0.01, 0.25, 0.02827, 0.1582, 0.06581, 0.25, 0.07983, 0.3205, 0.02827, 0.3418, 0.01, 0.25, 0.07983, 0.3205, 0.1198, 0.3802, 0.08029, 0.4197, 0.02827, 0.3418, 0.1198, 0.3802, 0.1795, 0.4202, 0.1582, 0.4717, 0.08029, 0.4197, 0.1795, 0.4202, 0.25, 0.4342, 0.25, 0.49, 0.1582, 0.4717, 0.3205, 0.4202, 0.25, 0.4342, 0.1795, 0.4202, 0.1198, 0.3802, 0.07983, 0.3205, 0.06581, 0.25, 0.07983, 0.1795, 0.1198, 0.1198, 0.1795, 0.07983, 0.25, 0.06581, 0.3205, 0.07983, 0.3802, 0.1198, 0.4202, 0.1795, 0.4342, 0.25, 0.4202, 0.3205, 0.3802, 0.3802, 0.25, 0.4342, 0.1795, 0.4202, 0.1795, 0.4202, 0.25, 0.4342, 0.1795, 0.07983, 0.25, 0.06581, 0.25, 0.06581, 0.1795, 0.07983, 0.3802, 0.3802, 0.3205, 0.4202, 0.3205, 0.4202, 0.3802, 0.3802, 0.1198, 0.1198, 0.1795, 0.07983, 0.1795, 0.07983, 0.1198, 0.1198, 0.4202, 0.3205, 0.3802, 0.3802, 0.3802, 0.3802, 0.4202, 0.3205, 0.07983, 0.1795, 0.1198, 0.1198, 0.1198, 0.1198, 0.07983, 0.1795, 0.4342, 0.25, 0.4202, 0.3205, 0.4202, 0.3205, 0.4342, 0.25, 0.06581, 0.25, 0.07983, 0.1795, 0.07983, 0.1795, 0.06581, 0.25, 0.4202, 0.1795, 0.4342, 0.25, 0.4342, 0.25, 0.4202, 0.1795, 0.07983, 0.3205, 0.06581, 0.25, 0.06581, 0.25, 0.07983, 0.3205, 0.3802, 0.1198, 0.4202, 0.1795, 0.4202, 0.1795, 0.3802, 0.1198, 0.1198, 0.3802, 0.07983, 0.3205, 0.07983, 0.3205, 0.1198, 0.3802, 0.3205, 0.07983, 0.3802, 0.1198, 0.3802, 0.1198, 0.3205, 0.07983, 0.1795, 0.4202, 0.1198, 0.3802, 0.1198, 0.3802, 0.1795, 0.4202, 0.25, 0.06581, 0.3205, 0.07983, 0.3205, 0.07983, 0.25, 0.06581, 1.0, 0.5584, 0.9375, 0.5584, 0.9397, 0.5, 0.9978, 0.5, 0.7532, 0.4894, 0.8386, 0.4724, 0.82, 0.4189, 0.75, 0.4328, 0.9375, 0.5584, 0.875, 0.5584, 0.8772, 0.5, 0.9353, 0.5, 0.8446, 0.4699, 0.917, 0.4215, 0.8793, 0.3793, 0.82, 0.4189, 0.875, 0.5584, 0.8125, 0.5584, 0.8147, 0.5, 0.8728, 0.5, 0.9215, 0.417, 0.9699, 0.3446, 0.9189, 0.32, 0.8793, 0.3793, 0.8125, 0.5584, 0.75, 0.5584, 0.7522, 0.5, 0.8103, 0.5, 0.9724, 0.3386, 0.9894, 0.2532, 0.9328, 0.25, 0.9189, 0.32, 0.75, 0.5584, 0.6875, 0.5584, 0.6897, 0.5, 0.7478, 0.5, 0.9894, 0.2468, 0.9724, 0.1614, 0.9189, 0.18, 0.9328, 0.25, 0.6875, 0.5584, 0.625, 0.5584, 0.6272, 0.5, 0.6853, 0.5, 0.9699, 0.1554, 0.9215, 0.08301, 0.8793, 0.1207, 0.9189, 0.18, 0.625, 0.5584, 0.5625, 0.5584, 0.5647, 0.5, 0.6228, 0.5, 0.917, 0.07848, 0.8446, 0.03008, 0.82, 0.08108, 0.8793, 0.1207, 0.5625, 0.5584, 0.5, 0.5584, 0.5022, 0.5, 0.5603, 0.5, 0.8386, 0.02763, 0.7532, 0.01064, 0.75, 0.06716, 0.82, 0.08108, 0.5, 0.5584, 0.4375, 0.5584, 0.4397, 0.5, 0.4978, 0.5, 0.7468, 0.01064, 0.6614, 0.02763, 0.68, 0.08108, 0.75, 0.06716, 0.4375, 0.5584, 0.375, 0.5584, 0.3772, 0.5, 0.4353, 0.5, 0.6554, 0.03008, 0.583, 0.07848, 0.6207, 0.1207, 0.68, 0.08108, 0.375, 0.5584, 0.3125, 0.5584, 0.3147, 0.5, 0.3728, 0.5, 0.5785, 0.08301, 0.5301, 0.1554, 0.5811, 0.18, 0.6207, 0.1207, 0.3125, 0.5584, 0.25, 0.5584, 0.2522, 0.5, 0.3103, 0.5, 0.5276, 0.1614, 0.5106, 0.2468, 0.5672, 0.25, 0.5811, 0.18, 0.25, 0.5584, 0.1875, 0.5584, 0.1897, 0.5, 0.2478, 0.5, 0.5106, 0.2532, 0.5276, 0.3386, 0.5811, 0.32, 0.5672, 0.25, 0.1875, 0.5584, 0.125, 0.5584, 0.1272, 0.5, 0.1853, 0.5, 0.5301, 0.3446, 0.5785, 0.417, 0.6207, 0.3793, 0.5811, 0.32, 0.125, 0.5584, 0.0625, 0.5584, 0.06468, 0.5, 0.1228, 0.5, 0.583, 0.4215, 0.6554, 0.4699, 0.68, 0.4189, 0.6207, 0.3793, 0.0625, 0.5584, 0.0, 0.5584, 0.00218, 0.5, 0.06032, 0.5, 0.6614, 0.4724, 0.7468, 0.4894, 0.75, 0.4328, 0.68, 0.4189, 0.7064, 0.3553, 0.75, 0.364, 0.75, 0.364, 0.7064, 0.3553, 0.7936, 0.3553, 0.75, 0.364, 0.75, 0.4328, 0.82, 0.4189, 0.8306, 0.3306, 0.7936, 0.3553, 0.82, 0.4189, 0.8793, 0.3793, 0.8553, 0.2936, 0.8306, 0.3306, 0.8793, 0.3793, 0.9189, 0.32, 0.864, 0.25, 0.8553, 0.2936, 0.9189, 0.32, 0.9328, 0.25, 0.8553, 0.2064, 0.864, 0.25, 0.9328, 0.25, 0.9189, 0.18, 0.8306, 0.1694, 0.8553, 0.2064, 0.9189, 0.18, 0.8793, 0.1207, 0.7936, 0.1447, 0.8306, 0.1694, 0.8793, 0.1207, 0.82, 0.08108, 0.75, 0.136, 0.7936, 0.1447, 0.82, 0.08108, 0.75, 0.06716, 0.7064, 0.1447, 0.75, 0.136, 0.75, 0.06716, 0.68, 0.08108, 0.6694, 0.1694, 0.7064, 0.1447, 0.68, 0.08108, 0.6207, 0.1207, 0.6447, 0.2064, 0.6694, 0.1694, 0.6207, 0.1207, 0.5811, 0.18, 0.636, 0.25, 0.6447, 0.2064, 0.5811, 0.18, 0.5672, 0.25, 0.6447, 0.2936, 0.636, 0.25, 0.5672, 0.25, 0.5811, 0.32, 0.6694, 0.3306, 0.6447, 0.2936, 0.5811, 0.32, 0.6207, 0.3793, 0.7064, 0.3553, 0.6694, 0.3306, 0.6207, 0.3793, 0.68, 0.4189, 0.75, 0.364, 0.7064, 0.3553, 0.68, 0.4189, 0.75, 0.4328, 0.75, 0.364, 0.7936, 0.3553, 0.8306, 0.3306, 0.8553, 0.2936, 0.864, 0.25, 0.8553, 0.2064, 0.8306, 0.1694, 0.7936, 0.1447, 0.75, 0.136, 0.7064, 0.1447, 0.6694, 0.1694, 0.6447, 0.2064, 0.636, 0.25, 0.6447, 0.2936, 0.6694, 0.3306, 0.7064, 0.3553, 0.75, 0.136, 0.7064, 0.1447, 0.7064, 0.1447, 0.75, 0.136, 0.7936, 0.3553, 0.8306, 0.3306, 0.8306, 0.3306, 0.7936, 0.3553, 0.7064, 0.1447, 0.6694, 0.1694, 0.6694, 0.1694, 0.7064, 0.1447, 0.8306, 0.3306, 0.8553, 0.2936, 0.8553, 0.2936, 0.8306, 0.3306, 0.6694, 0.1694, 0.6447, 0.2064, 0.6447, 0.2064, 0.6694, 0.1694, 0.8553, 0.2936, 0.864, 0.25, 0.864, 0.25, 0.8553, 0.2936, 0.6447, 0.2064, 0.636, 0.25, 0.636, 0.25, 0.6447, 0.2064, 0.864, 0.25, 0.8553, 0.2064, 0.8553, 0.2064, 0.864, 0.25, 0.636, 0.25, 0.6447, 0.2936, 0.6447, 0.2936, 0.636, 0.25, 0.8553, 0.2064, 0.8306, 0.1694, 0.8306, 0.1694, 0.8553, 0.2064, 0.6447, 0.2936, 0.6694, 0.3306, 0.6694, 0.3306, 0.6447, 0.2936, 0.8306, 0.1694, 0.7936, 0.1447, 0.7936, 0.1447, 0.8306, 0.1694, 0.6694, 0.3306, 0.7064, 0.3553, 0.7064, 0.3553, 0.6694, 0.3306, 0.7936, 0.1447, 0.75, 0.136, 0.75, 0.136, 0.7936, 0.1447, 0.75, 0.364, 0.7936, 0.3553, 0.7936, 0.3553, 0.75, 0.364])
me_cylinder.materials.append(mat_helicopter)
me_cylinder.update()
me_circle_002 = bpy.data.meshes.new('Circle.002')
me_circle_002.from_pydata([(0.0, 1.0, 0.0), (-0.3827, 0.9239, 0.0), (-0.7071, 0.7071, 0.0), (-0.9239, 0.3827, 0.0), (-1.0, 0.0, 0.0), (-0.9239, -0.3827, 0.0), (-0.7071, -0.7071, 0.0), (-0.3827, -0.9239, 0.0), (0.0, -1.0, 0.0), (0.3827, -0.9239, 0.0), (0.7071, -0.7071, 0.0), (0.9239, -0.3827, 0.0), (1.0, 0.0, 0.0), (0.9239, 0.3827, 0.0), (0.7071, 0.7071, 0.0), (0.3827, 0.9239, 0.0), (-1.348e-08, 0.2491, 1.756), (-0.09531, 0.2301, 1.756), (-0.1761, 0.1761, 1.756), (-0.2301, 0.09531, 1.756), (-0.2491, -2.197e-07, 1.756), (-0.2301, -0.09531, 1.756), (-0.1761, -0.1761, 1.756), (-0.09531, -0.2301, 1.756), (-9.069e-09, -0.2491, 1.756), (0.09531, -0.2301, 1.756), (0.1761, -0.1761, 1.756), (0.2301, -0.09531, 1.756), (0.2491, -2.197e-07, 1.756), (0.2301, 0.09531, 1.756), (0.1761, 0.1761, 1.756), (0.09531, 0.2301, 1.756), (-0.2064, 0.4983, 1.756), (-6.864e-09, 0.5394, 1.756), (-0.3814, 0.3814, 1.756), (-0.4983, 0.2064, 1.756), (-0.5394, -2.197e-07, 1.756), (-0.4983, -0.2064, 1.756), (-0.3814, -0.3814, 1.756), (-0.2064, -0.4983, 1.756), (-6.864e-09, -0.5394, 1.756), (0.2064, -0.4983, 1.756), (0.3814, -0.3814, 1.756), (0.4983, -0.2064, 1.756), (0.5394, -2.197e-07, 1.756), (0.4983, 0.2064, 1.756), (0.3814, 0.3814, 1.756), (0.2064, 0.4983, 1.756), (-0.09531, 0.2301, 3.19), (-2.385e-07, 0.2491, 3.19), (-0.1761, 0.1761, 3.19), (-0.2301, 0.09531, 3.19), (-0.2491, -2.197e-07, 3.19), (-0.2301, -0.09531, 3.19), (-0.1761, -0.1761, 3.19), (-0.09531, -0.2301, 3.19), (-2.341e-07, -0.2491, 3.19), (0.09531, -0.2301, 3.19), (0.1761, -0.1761, 3.19), (0.2301, -0.09531, 3.19), (0.2491, -2.197e-07, 3.19), (0.2301, 0.09531, 3.19), (0.1761, 0.1761, 3.19), (0.09531, 0.2301, 3.19)], [], [(15, 14, 46, 47), (8, 7, 39, 40), (1, 0, 33, 32), (0, 15, 47, 33), (9, 8, 40, 41), (2, 1, 32, 34), (10, 9, 41, 42), (3, 2, 34, 35), (11, 10, 42, 43), (4, 3, 35, 36), (12, 11, 43, 44), (5, 4, 36, 37), (13, 12, 44, 45), (6, 5, 37, 38), (14, 13, 45, 46), (7, 6, 38, 39), (29, 28, 60, 61), (16, 17, 32, 33), (17, 18, 34, 32), (18, 19, 35, 34), (19, 20, 36, 35), (20, 21, 37, 36), (21, 22, 38, 37), (22, 23, 39, 38), (23, 24, 40, 39), (24, 25, 41, 40), (25, 26, 42, 41), (26, 27, 43, 42), (27, 28, 44, 43), (28, 29, 45, 44), (29, 30, 46, 45), (30, 31, 47, 46), (31, 16, 33, 47), (48, 49, 63, 62, 61, 60, 59, 58, 57, 56, 55, 54, 53, 52, 51, 50), (22, 21, 53, 54), (30, 29, 61, 62), (23, 22, 54, 55), (31, 30, 62, 63), (24, 23, 55, 56), (17, 16, 49, 48), (16, 31, 63, 49), (25, 24, 56, 57), (18, 17, 48, 50), (26, 25, 57, 58), (19, 18, 50, 51), (27, 26, 58, 59), (20, 19, 51, 52), (28, 27, 59, 60), (21, 20, 52, 53)])
me_circle_002.polygons.foreach_set('use_smooth', [True] * 49)
_uv = me_circle_002.uv_layers.new(name='UVMap')
_uv.uv.foreach_set('vector', [0.0, 0.0, 0.0, 0.0, 0.0, 0.0, 0.0, 0.0, 0.0, 0.0, 0.0, 0.0, 0.0, 0.0, 0.0, 0.0, 0.0, 0.0, 0.0, 0.0, 0.0, 0.0, 0.0, 0.0, 0.0, 0.0, 0.0, 0.0, 0.0, 0.0, 0.0, 0.0, 0.0, 0.0, 0.0, 0.0, 0.0, 0.0, 0.0, 0.0, 0.0, 0.0, 0.0, 0.0, 0.0, 0.0, 0.0, 0.0, 0.0, 0.0, 0.0, 0.0, 0.0, 0.0, 0.0, 0.0, 0.0, 0.0, 0.0, 0.0, 0.0, 0.0, 0.0, 0.0, 0.0, 0.0, 0.0, 0.0, 0.0, 0.0, 0.0, 0.0, 0.0, 0.0, 0.0, 0.0, 0.0, 0.0, 0.0, 0.0, 0.0, 0.0, 0.0, 0.0, 0.0, 0.0, 0.0, 0.0, 0.0, 0.0, 0.0, 0.0, 0.0, 0.0, 0.0, 0.0, 0.0, 0.0, 0.0, 0.0, 0.0, 0.0, 0.0, 0.0, 0.0, 0.0, 0.0, 0.0, 0.0, 0.0, 0.0, 0.0, 0.0, 0.0, 0.0, 0.0, 0.0, 0.0, 0.0, 0.0, 0.0, 0.0, 0.0, 0.0, 0.0, 0.0, 0.0, 0.0, 0.0, 0.0, 0.0, 0.0, 0.0, 0.0, 0.0, 0.0, 0.0, 0.0, 0.0, 0.0, 0.0, 0.0, 0.0, 0.0, 0.0, 0.0, 0.0, 0.0, 0.0, 0.0, 0.0, 0.0, 0.0, 0.0, 0.0, 0.0, 0.0, 0.0, 0.0, 0.0, 0.0, 0.0, 0.0, 0.0, 0.0, 0.0, 0.0, 0.0, 0.0, 0.0, 0.0, 0.0, 0.0, 0.0, 0.0, 0.0, 0.0, 0.0, 0.0, 0.0, 0.0, 0.0, 0.0, 0.0, 0.0, 0.0, 0.0, 0.0, 0.0, 0.0, 0.0, 0.0, 0.0, 0.0, 0.0, 0.0, 0.0, 0.0, 0.0, 0.0, 0.0, 0.0, 0.0, 0.0, 0.0, 0.0, 0.0, 0.0, 0.0, 0.0, 0.0, 0.0, 0.0, 0.0, 0.0, 0.0, 0.0, 0.0, 0.0, 0.0, 0.0, 0.0, 0.0, 0.0, 0.0, 0.0, 0.0, 0.0, 0.0, 0.0, 0.0, 0.0, 0.0, 0.0, 0.0, 0.0, 0.0, 0.0, 0.0, 0.0, 0.0, 0.0, 0.0, 0.0, 0.0, 0.0, 0.0, 0.0, 0.0, 0.0, 0.0, 0.0, 0.0, 0.0, 0.0, 0.0, 0.0, 0.0, 0.0, 0.0, 0.0, 0.0, 0.0, 0.0, 0.0, 0.0, 0.0, 0.0, 0.0, 0.0, 0.0, 0.0, 0.0, 0.0, 0.0, 0.0, 0.0, 0.0, 0.0, 0.0, 0.0, 0.0, 0.0, 0.0, 0.0, 0.0, 0.0, 0.0, 0.0, 0.0, 0.0, 0.0, 0.0, 0.0, 0.0, 0.0, 0.0, 0.0, 0.0, 0.0, 0.0, 0.0, 0.0, 0.0, 0.0, 0.0, 0.0, 0.0, 0.0, 0.0, 0.0, 0.0, 0.0, 0.0, 0.0, 0.0, 0.0, 0.0, 0.0, 0.0, 0.0, 0.0, 0.0, 0.0, 0.0, 0.0, 0.0, 0.0, 0.0, 0.0, 0.0, 0.0, 0.0, 0.0, 0.0, 0.0, 0.0, 0.0, 0.0, 0.0, 0.0, 0.0, 0.0, 0.0, 0.0, 0.0, 0.0, 0.0, 0.0, 0.0, 0.0, 0.0, 0.0, 0.0, 0.0, 0.0, 0.0, 0.0, 0.0, 0.0, 0.0, 0.0, 0.0, 0.0, 0.0, 0.0, 0.0, 0.0, 0.0, 0.0, 0.0, 0.0, 0.0, 0.0, 0.0, 0.0, 0.0, 0.0, 0.0, 0.0, 0.0, 0.0, 0.0, 0.0, 0.0, 0.0, 0.0, 0.0, 0.0, 0.0, 0.0, 0.0, 0.0, 0.0, 0.0, 0.0, 0.0, 0.0, 0.0, 0.0, 0.0, 0.0, 0.0, 0.0, 0.0, 0.0, 0.0, 0.0, 0.0, 0.0, 0.0, 0.0, 0.0, 0.0, 0.0, 0.0])
me_circle_002.materials.append(mat_helicopter)
me_circle_002.update()
me_plane_001 = bpy.data.meshes.new('Plane.001')
me_plane_001.from_pydata([(-1.0, -1.0, 0.0), (1.0, -1.0, 0.0), (-1.0, 1.0, 0.0), (1.0, 1.0, 0.0), (-1.0, 1.0, 0.01803), (-1.0, -1.0, 0.01803), (1.0, -1.0, 0.01803), (1.0, 1.0, 0.01803)], [], [(0, 2, 3, 1), (5, 6, 7, 4), (3, 2, 4, 7), (0, 1, 6, 5), (1, 3, 7, 6), (2, 0, 5, 4)])
me_plane_001.polygons.foreach_set('use_smooth', [True] * 6)
_uv = me_plane_001.uv_layers.new(name='UVMap')
_uv.uv.foreach_set('vector', [0.0, 0.0, 0.0, 1.0, 1.0, 1.0, 1.0, 0.0, 0.0, 0.0, 1.0, 0.0, 1.0, 1.0, 0.0, 1.0, 1.0, 1.0, 0.0, 1.0, 0.0, 1.0, 1.0, 1.0, 0.0, 0.0, 1.0, 0.0, 1.0, 0.0, 0.0, 0.0, 1.0, 0.0, 1.0, 1.0, 1.0, 1.0, 1.0, 0.0, 0.0, 1.0, 0.0, 0.0, 0.0, 0.0, 0.0, 1.0])
me_plane_001.materials.append(mat_propeller_blade)
me_plane_001.update()
me_circle_003 = bpy.data.meshes.new('Circle.003')
me_circle_003.from_pydata([], [], [])
_uv = me_circle_003.uv_layers.new(name='UVMap')
_uv.uv.foreach_set('vector', [])
me_circle_003.update()
me_circle_004 = bpy.data.meshes.new('Circle.004')
me_circle_004.from_pydata([(0.0, 1.0, 0.0), (-0.3827, 0.9239, 0.0), (-0.7071, 0.7071, 0.0), (-0.9239, 0.3827, 0.0), (-1.0, 0.0, 0.0), (-0.9239, -0.3827, 0.0), (-0.7071, -0.7071, 0.0), (-0.3827, -0.9239, 0.0), (0.0, -1.0, 0.0), (0.3827, -0.9239, 0.0), (0.7071, -0.7071, 0.0), (0.9239, -0.3827, 0.0), (1.0, 0.0, 0.0), (0.9239, 0.3827, 0.0), (0.7071, 0.7071, 0.0), (0.3827, 0.9239, 0.0), (-0.3827, 0.9239, 0.5203), (0.0, 1.0, 0.5203), (-0.7071, 0.7071, 0.5203), (-0.9239, 0.3827, 0.5203), (-1.0, 0.0, 0.5203), (-0.9239, -0.3827, 0.5203), (-0.7071, -0.7071, 0.5203), (-0.3827, -0.9239, 0.5203), (0.0, -1.0, 0.5203), (0.3827, -0.9239, 0.5203), (0.7071, -0.7071, 0.5203), (0.9239, -0.3827, 0.5203), (1.0, 0.0, 0.5203), (0.9239, 0.3827, 0.5203), (0.7071, 0.7071, 0.5203), (0.3827, 0.9239, 0.5203), (-0.1662, 0.4012, 0.6758), (1.117e-08, 0.4343, 0.6758), (-0.3071, 0.3071, 0.6758), (-0.4012, 0.1662, 0.6758), (-0.4343, 0.0, 0.6758), (-0.4012, -0.1662, 0.6758), (-0.3071, -0.3071, 0.6758), (-0.1662, -0.4012, 0.6758), (1.117e-08, -0.4343, 0.6758), (0.1662, -0.4012, 0.6758), (0.3071, -0.3071, 0.6758), (0.4012, -0.1662, 0.6758), (0.4343, 0.0, 0.6758), (0.4012, 0.1662, 0.6758), (0.3071, 0.3071, 0.6758), (0.1662, 0.4012, 0.6758)], [], [(1, 0, 15, 14, 13, 12, 11, 10, 9, 8, 7, 6, 5, 4, 3, 2), (26, 27, 43, 42), (11, 12, 28, 27), (4, 5, 21, 20), (12, 13, 29, 28), (5, 6, 22, 21), (13, 14, 30, 29), (6, 7, 23, 22), (14, 15, 31, 30), (7, 8, 24, 23), (0, 1, 16, 17), (15, 0, 17, 31), (8, 9, 25, 24), (1, 2, 18, 16), (9, 10, 26, 25), (2, 3, 19, 18), (10, 11, 27, 26), (3, 4, 20, 19), (32, 34, 35, 36, 37, 38, 39, 40, 41, 42, 43, 44, 45, 46, 47, 33), (19, 20, 36, 35), (27, 28, 44, 43), (20, 21, 37, 36), (28, 29, 45, 44), (21, 22, 38, 37), (29, 30, 46, 45), (22, 23, 39, 38), (30, 31, 47, 46), (23, 24, 40, 39), (17, 16, 32, 33), (31, 17, 33, 47), (24, 25, 41, 40), (16, 18, 34, 32), (25, 26, 42, 41), (18, 19, 35, 34)])
_uv = me_circle_004.uv_layers.new(name='UVMap')
_uv.uv.foreach_set('vector', [0.0, 0.0, 0.0, 0.0, 0.0, 0.0, 0.0, 0.0, 0.0, 0.0, 0.0, 0.0, 0.0, 0.0, 0.0, 0.0, 0.0, 0.0, 0.0, 0.0, 0.0, 0.0, 0.0, 0.0, 0.0, 0.0, 0.0, 0.0, 0.0, 0.0, 0.0, 0.0, 0.0, 0.0, 0.0, 0.0, 0.0, 0.0, 0.0, 0.0, 0.0, 0.0, 0.0, 0.0, 0.0, 0.0, 0.0, 0.0, 0.0, 0.0, 0.0, 0.0, 0.0, 0.0, 0.0, 0.0, 0.0, 0.0, 0.0, 0.0, 0.0, 0.0, 0.0, 0.0, 0.0, 0.0, 0.0, 0.0, 0.0, 0.0, 0.0, 0.0, 0.0, 0.0, 0.0, 0.0, 0.0, 0.0, 0.0, 0.0, 0.0, 0.0, 0.0, 0.0, 0.0, 0.0, 0.0, 0.0, 0.0, 0.0, 0.0, 0.0, 0.0, 0.0, 0.0, 0.0, 0.0, 0.0, 0.0, 0.0, 0.0, 0.0, 0.0, 0.0, 0.0, 0.0, 0.0, 0.0, 0.0, 0.0, 0.0, 0.0, 0.0, 0.0, 0.0, 0.0, 0.0, 0.0, 0.0, 0.0, 0.0, 0.0, 0.0, 0.0, 0.0, 0.0, 0.0, 0.0, 0.0, 0.0, 0.0, 0.0, 0.0, 0.0, 0.0, 0.0, 0.0, 0.0, 0.0, 0.0, 0.0, 0.0, 0.0, 0.0, 0.0, 0.0, 0.0, 0.0, 0.0, 0.0, 0.0, 0.0, 0.0, 0.0, 0.0, 0.0, 0.0, 0.0, 0.0, 0.0, 0.0, 0.0, 0.0, 0.0, 0.0, 0.0, 0.0, 0.0, 0.0, 0.0, 0.0, 0.0, 0.0, 0.0, 0.0, 0.0, 0.0, 0.0, 0.0, 0.0, 0.0, 0.0, 0.0, 0.0, 0.0, 0.0, 0.0, 0.0, 0.0, 0.0, 0.0, 0.0, 0.0, 0.0, 0.0, 0.0, 0.0, 0.0, 0.0, 0.0, 0.0, 0.0, 0.0, 0.0, 0.0, 0.0, 0.0, 0.0, 0.0, 0.0, 0.0, 0.0, 0.0, 0.0, 0.0, 0.0, 0.0, 0.0, 0.0, 0.0, 0.0, 0.0, 0.0, 0.0, 0.0, 0.0, 0.0, 0.0, 0.0, 0.0, 0.0, 0.0, 0.0, 0.0, 0.0, 0.0, 0.0, 0.0, 0.0, 0.0, 0.0, 0.0, 0.0, 0.0, 0.0, 0.0, 0.0, 0.0, 0.0, 0.0, 0.0, 0.0, 0.0, 0.0, 0.0, 0.0, 0.0, 0.0, 0.0, 0.0, 0.0, 0.0, 0.0, 0.0, 0.0, 0.0, 0.0, 0.0, 0.0, 0.0, 0.0, 0.0, 0.0, 0.0, 0.0, 0.0, 0.0, 0.0, 0.0, 0.0, 0.0, 0.0, 0.0, 0.0, 0.0, 0.0, 0.0, 0.0, 0.0, 0.0, 0.0, 0.0, 0.0, 0.0, 0.0, 0.0, 0.0, 0.0, 0.0, 0.0, 0.0, 0.0, 0.0, 0.0, 0.0, 0.0, 0.0, 0.0, 0.0, 0.0, 0.0, 0.0, 0.0, 0.0, 0.0, 0.0, 0.0, 0.0, 0.0, 0.0])
me_circle_004.materials.append(mat_helicopter)
me_circle_004.update()
me_circle_005 = bpy.data.meshes.new('Circle.005')
me_circle_005.from_pydata([(-0.08255, 0.9919, 0.0), (0.08255, 0.9919, 0.0), (-0.2745, 0.9567, 0.0), (-0.1125, 0.9889, 0.0), (-0.4558, 0.8848, 0.0), (-0.3033, 0.948, 0.0), (-0.6197, 0.7788, 0.0), (-0.4824, 0.8706, 0.0), (-0.7597, 0.643, 0.0), (-0.643, 0.7597, 0.0), (-0.8706, 0.4824, 0.0), (-0.7788, 0.6197, 0.0), (-0.948, 0.3033, 0.0), (-0.8848, 0.4558, 0.0), (-0.9889, 0.1125, 0.0), (-0.9567, 0.2745, 0.0), (-0.9919, -0.08255, 0.0), (-0.9919, 0.08255, 0.0), (-0.9567, -0.2745, 0.0), (-0.9889, -0.1125, 0.0), (-0.8848, -0.4558, 0.0), (-0.948, -0.3033, 0.0), (-0.7788, -0.6197, 0.0), (-0.8706, -0.4824, 0.0), (-0.643, -0.7597, 0.0), (-0.7597, -0.643, 0.0), (-0.4824, -0.8706, 0.0), (-0.6197, -0.7788, 0.0), (-0.3033, -0.948, 0.0), (-0.4558, -0.8848, 0.0), (-0.1125, -0.9889, 0.0), (-0.2745, -0.9567, 0.0), (0.08255, -0.9919, 0.0), (-0.08255, -0.9919, 0.0), (0.2745, -0.9567, 0.0), (0.1125, -0.9889, 0.0), (0.4558, -0.8848, 0.0), (0.3033, -0.948, 0.0), (0.6197, -0.7788, 0.0), (0.4824, -0.8706, 0.0), (0.7597, -0.643, 0.0), (0.643, -0.7597, 0.0), (0.8706, -0.4824, 0.0), (0.7788, -0.6197, 0.0), (0.948, -0.3033, -7.871e-05), (0.8848, -0.4558, 0.0), (0.989, -0.1125, -0.0002334), (0.9567, -0.2745, -0.0001073), (0.9919, 0.08255, -0.000172), (0.9919, -0.08255, -0.0002507), (0.9567, 0.2745, 0.0), (0.9889, 0.1125, -0.0001261), (0.8848, 0.4558, 0.0), (0.948, 0.3033, 0.0), (0.7788, 0.6197, 0.0), (0.8706, 0.4824, 0.0), (0.643, 0.7597, 0.0), (0.7597, 0.643, 0.0), (0.4824, 0.8706, 0.0), (0.6197, 0.7788, 0.0), (0.3033, 0.948, 0.0), (0.4558, 0.8848, 0.0), (0.1125, 0.9889, 0.0), (0.2745, 0.9567, 0.0), (-0.1125, 0.9889, 0.2008), (-0.2745, 0.9567, 0.2008), (0.08255, 0.9919, 0.2008), (-0.08255, 0.9919, 0.2008), (-0.3033, 0.948, 0.2008), (-0.4558, 0.8848, 0.2008), (-0.4824, 0.8706, 0.2008), (-0.6197, 0.7788, 0.2008), (-0.643, 0.7597, 0.2008), (-0.7597, 0.643, 0.2008), (-0.7788, 0.6197, 0.2008), (-0.8706, 0.4824, 0.2008), (-0.8848, 0.4558, 0.2008), (-0.948, 0.3033, 0.2008), (-0.9567, 0.2745, 0.2008), (-0.9889, 0.1125, 0.2008), (-0.9919, 0.08255, 0.2008), (-0.9919, -0.08255, 0.2008), (-0.9889, -0.1125, 0.2008), (-0.9567, -0.2745, 0.2008), (-0.948, -0.3033, 0.2008), (-0.8848, -0.4558, 0.2008), (-0.8706, -0.4824, 0.2008), (-0.7788, -0.6197, 0.2008), (-0.7597, -0.643, 0.2008), (-0.643, -0.7597, 0.2008), (-0.6197, -0.7788, 0.2008), (-0.4824, -0.8706, 0.2008), (-0.4558, -0.8848, 0.2008), (-0.3033, -0.948, 0.2008), (-0.2745, -0.9567, 0.2008), (-0.1125, -0.9889, 0.2008), (-0.08255, -0.9919, 0.2008), (0.08255, -0.9919, 0.2008), (0.1125, -0.9889, 0.2008), (0.2745, -0.9567, 0.2008), (0.3033, -0.948, 0.2008), (0.4558, -0.8848, 0.2008), (0.4824, -0.8706, 0.2008), (0.6197, -0.7788, 0.2008), (0.643, -0.7597, 0.2008), (0.7597, -0.643, 0.2008), (0.7788, -0.6197, 0.2008), (0.8706, -0.4824, 0.2008), (0.8848, -0.4558, 0.2008), (0.9499, -0.3039, 0.2071), (0.9595, -0.2749, 0.2094), (0.992, -0.1135, 0.2158), (0.9945, -0.08271, 0.2158), (0.9925, 0.08248, 0.2095), (0.9894, 0.1126, 0.2072), (0.9567, 0.2745, 0.2008), (0.948, 0.3033, 0.2008), (0.8848, 0.4558, 0.2008), (0.8706, 0.4824, 0.2008), (0.7788, 0.6197, 0.2008), (0.7597, 0.643, 0.2008), (0.643, 0.7597, 0.2008), (0.6197, 0.7788, 0.2008), (0.4824, 0.8706, 0.2008), (0.4558, 0.8848, 0.2008), (0.3033, 0.948, 0.2008), (0.2745, 0.9567, 0.2008), (0.1125, 0.9889, 0.2008)], [], [(62, 1, 66, 127), (24, 27, 90, 89), (52, 55, 118, 117), (26, 29, 92, 91), (54, 57, 120, 119), (28, 31, 94, 93), (2, 3, 0, 1, 62, 63, 60, 61, 58, 59, 56, 57, 54, 55, 52, 53, 50, 51, 48, 49, 46, 47, 44, 45, 42, 43, 40, 41, 38, 39, 36, 37, 34, 35, 32, 33, 30, 31, 28, 29, 26, 27, 24, 25, 22, 23, 20, 21, 18, 19, 16, 17, 14, 15, 12, 13, 10, 11, 8, 9, 6, 7, 4, 5), (56, 59, 122, 121), (30, 33, 96, 95), (4, 7, 70, 69), (58, 61, 124, 123), (32, 35, 98, 97), (6, 9, 72, 71), (60, 63, 126, 125), (34, 37, 100, 99), (8, 11, 74, 73), (64, 65, 68, 69, 70, 71, 72, 73, 74, 75, 76, 77, 78, 79, 80, 81, 82, 83, 84, 85, 86, 87, 88, 89, 90, 91, 92, 93, 94, 95, 96, 97, 98, 99, 100, 101, 102, 103, 104, 105, 106, 107, 108, 109, 110, 111, 112, 113, 114, 115, 116, 117, 118, 119, 120, 121, 122, 123, 124, 125, 126, 127, 66, 67), (36, 39, 102, 101), (10, 13, 76, 75), (2, 5, 68, 65), (38, 41, 104, 103), (12, 15, 78, 77), (40, 43, 106, 105), (14, 17, 80, 79), (42, 45, 108, 107), (16, 19, 82, 81), (44, 47, 110, 109), (18, 21, 84, 83), (46, 49, 112, 111), (20, 23, 86, 85), (48, 51, 114, 113), (22, 25, 88, 87), (50, 53, 116, 115), (24, 89, 88, 25), (86, 23, 22, 87), (52, 117, 116, 53), (114, 51, 50, 115), (26, 91, 90, 27), (54, 119, 118, 55), (28, 93, 92, 29), (2, 65, 64, 3), (66, 1, 0, 67), (56, 121, 120, 57), (30, 95, 94, 31), (4, 69, 68, 5), (58, 123, 122, 59), (32, 97, 96, 33), (6, 71, 70, 7), (60, 125, 124, 61), (34, 99, 98, 35), (8, 73, 72, 9), (62, 127, 126, 63), (36, 101, 100, 37), (10, 75, 74, 11), (38, 103, 102, 39), (12, 77, 76, 13), (40, 105, 104, 41), (14, 79, 78, 15), (42, 107, 106, 43), (16, 81, 80, 17), (44, 109, 108, 45), (18, 83, 82, 19), (46, 111, 110, 47), (20, 85, 84, 21), (48, 113, 112, 49), (0, 3, 64, 67)])
me_circle_005.polygons.foreach_set('use_smooth', [True] * 66)
_uv = me_circle_005.uv_layers.new(name='UVMap')
_uv.uv.foreach_set('vector', [0.0, 0.0, 0.0, 0.0, 0.0, 0.0, 0.0, 0.0, 0.0, 0.0, 0.0, 0.0, 0.0, 0.0, 0.0, 0.0, 0.0, 0.0, 0.0, 0.0, 0.0, 0.0, 0.0, 0.0, 0.0, 0.0, 0.0, 0.0, 0.0, 0.0, 0.0, 0.0, 0.0, 0.0, 0.0, 0.0, 0.0, 0.0, 0.0, 0.0, 0.0, 0.0, 0.0, 0.0, 0.0, 0.0, 0.0, 0.0, 0.0, 0.0, 0.0, 0.0, 0.0, 0.0, 0.0, 0.0, 0.0, 0.0, 0.0, 0.0, 0.0, 0.0, 0.0, 0.0, 0.0, 0.0, 0.0, 0.0, 0.0, 0.0, 0.0, 0.0, 0.0, 0.0, 0.0, 0.0, 0.0, 0.0, 0.0, 0.0, 0.0, 0.0, 0.0, 0.0, 0.0, 0.0, 0.0, 0.0, 0.0, 0.0, 0.0, 0.0, 0.0, 0.0, 0.0, 0.0, 0.0, 0.0, 0.0, 0.0, 0.0, 0.0, 0.0, 0.0, 0.0, 0.0, 0.0, 0.0, 0.0, 0.0, 0.0, 0.0, 0.0, 0.0, 0.0, 0.0, 0.0, 0.0, 0.0, 0.0, 0.0, 0.0, 0.0, 0.0, 0.0, 0.0, 0.0, 0.0, 0.0, 0.0, 0.0, 0.0, 0.0, 0.0, 0.0, 0.0, 0.0, 0.0, 0.0, 0.0, 0.0, 0.0, 0.0, 0.0, 0.0, 0.0, 0.0, 0.0, 0.0, 0.0, 0.0, 0.0, 0.0, 0.0, 0.0, 0.0, 0.0, 0.0, 0.0, 0.0, 0.0, 0.0, 0.0, 0.0, 0.0, 0.0, 0.0, 0.0, 0.0, 0.0, 0.0, 0.0, 0.0, 0.0, 0.0, 0.0, 0.0, 0.0, 0.0, 0.0, 0.0, 0.0, 0.0, 0.0, 0.0, 0.0, 0.0, 0.0, 0.0, 0.0, 0.0, 0.0, 0.0, 0.0, 0.0, 0.0, 0.0, 0.0, 0.0, 0.0, 0.0, 0.0, 0.0, 0.0, 0.0, 0.0, 0.0, 0.0, 0.0, 0.0, 0.0, 0.0, 0.0, 0.0, 0.0, 0.0, 0.0, 0.0, 0.0, 0.0, 0.0, 0.0, 0.0, 0.0, 0.0, 0.0, 0.0, 0.0, 0.0, 0.0, 0.0, 0.0, 0.0, 0.0, 0.0, 0.0, 0.0, 0.0, 0.0, 0.0, 0.0, 0.0, 0.0, 0.0, 0.0, 0.0, 0.0, 0.0, 0.0, 0.0, 0.0, 0.0, 0.0, 0.0, 0.0, 0.0, 0.0, 0.0, 0.0, 0.0, 0.0, 0.0, 0.0, 0.0, 0.0, 0.0, 0.0, 0.0, 0.0, 0.0, 0.0, 0.0, 0.0, 0.0, 0.0, 0.0, 0.0, 0.0, 0.0, 0.0, 0.0, 0.0, 0.0, 0.0, 0.0, 0.0, 0.0, 0.0, 0.0, 0.0, 0.0, 0.0, 0.0, 0.0, 0.0, 0.0, 0.0, 0.0, 0.0, 0.0, 0.0, 0.0, 0.0, 0.0, 0.0, 0.0, 0.0, 0.0, 0.0, 0.0, 0.0, 0.0, 0.0, 0.0, 0.0, 0.0, 0.0, 0.0, 0.0, 0.0, 0.0, 0.0, 0.0, 0.0, 0.0, 0.0, 0.0, 0.0, 0.0, 0.0, 0.0, 0.0, 0.0, 0.0, 0.0, 0.0, 0.0, 0.0, 0.0, 0.0, 0.0, 0.0, 0.0, 0.0, 0.0, 0.0, 0.0, 0.0, 0.0, 0.0, 0.0, 0.0, 0.0, 0.0, 0.0, 0.0, 0.0, 0.0, 0.0, 0.0, 0.0, 0.0, 0.0, 0.0, 0.0, 0.0, 0.0, 0.0, 0.0, 0.0, 0.0, 0.0, 0.0, 0.0, 0.0, 0.0, 0.0, 0.0, 0.0, 0.0, 0.0, 0.0, 0.0, 0.0, 0.0, 0.0, 0.0, 0.0, 0.0, 0.0, 0.0, 0.0, 0.0, 0.0, 0.0, 0.0, 0.0, 0.0, 0.0, 0.0, 0.0, 0.0, 0.0, 0.0, 0.0, 0.0, 0.0, 0.0, 0.0, 0.0, 0.0, 0.0, 0.0, 0.0, 0.0, 0.0, 0.0, 0.0, 0.0, 0.0, 0.0, 0.0, 0.0, 0.0, 0.0, 0.0, 0.0, 0.0, 0.0, 0.0, 0.0, 0.0, 0.0, 0.0, 0.0, 0.0, 0.0, 0.0, 0.0, 0.0, 0.0, 0.0, 0.0, 0.0, 0.0, 0.0, 0.0, 0.0, 0.0, 0.0, 0.0, 0.0, 0.0, 0.0, 0.0, 0.0, 0.0, 0.0, 0.0, 0.0, 0.0, 0.0, 0.0, 0.0, 0.0, 0.0, 0.0, 0.0, 0.0, 0.0, 0.0, 0.0, 0.0, 0.0, 0.0, 0.0, 0.0, 0.0, 0.0, 0.0, 0.0, 0.0, 0.0, 0.0, 0.0, 0.0, 0.0, 0.0, 0.0, 0.0, 0.0, 0.0, 0.0, 0.0, 0.0, 0.0, 0.0, 0.0, 0.0, 0.0, 0.0, 0.0, 0.0, 0.0, 0.0, 0.0, 0.0, 0.0, 0.0, 0.0, 0.0, 0.0, 0.0, 0.0, 0.0, 0.0, 0.0, 0.0, 0.0, 0.0, 0.0, 0.0, 0.0, 0.0, 0.0, 0.0, 0.0, 0.0, 0.0, 0.0, 0.0, 0.0, 0.0, 0.0, 0.0, 0.0, 0.0, 0.0, 0.0, 0.0, 0.0, 0.0, 0.0, 0.0, 0.0, 0.0, 0.0, 0.0, 0.0, 0.0, 0.0, 0.0, 0.0, 0.0, 0.0, 0.0, 0.0, 0.0, 0.0, 0.0, 0.0, 0.0, 0.0, 0.0, 0.0, 0.0, 0.0, 0.0, 0.0, 0.0, 0.0, 0.0, 0.0, 0.0, 0.0, 0.0, 0.0, 0.0, 0.0, 0.0, 0.0, 0.0, 0.0, 0.0, 0.0, 0.0, 0.0, 0.0, 0.0, 0.0, 0.0, 0.0, 0.0, 0.0, 0.0, 0.0, 0.0, 0.0, 0.0, 0.0, 0.0, 0.0, 0.0, 0.0, 0.0, 0.0, 0.0, 0.0, 0.0, 0.0, 0.0, 0.0, 0.0, 0.0, 0.0, 0.0, 0.0, 0.0, 0.0, 0.0, 0.0, 0.0, 0.0, 0.0, 0.0, 0.0, 0.0, 0.0, 0.0, 0.0, 0.0, 0.0, 0.0, 0.0, 0.0, 0.0, 0.0, 0.0, 0.0, 0.0, 0.0, 0.0, 0.0, 0.0, 0.0, 0.0, 0.0, 0.0, 0.0, 0.0, 0.0, 0.0, 0.0, 0.0, 0.0, 0.0, 0.0, 0.0, 0.0, 0.0, 0.0, 0.0, 0.0, 0.0, 0.0, 0.0, 0.0, 0.0, 0.0, 0.0, 0.0, 0.0, 0.0, 0.0, 0.0, 0.0, 0.0, 0.0, 0.0, 0.0, 0.0, 0.0, 0.0, 0.0, 0.0, 0.0, 0.0, 0.0, 0.0, 0.0, 0.0, 0.0, 0.0, 0.0, 0.0, 0.0, 0.0, 0.0, 0.0, 0.0, 0.0, 0.0, 0.0, 0.0, 0.0, 0.0, 0.0, 0.0, 0.0, 0.0, 0.0, 0.0, 0.0, 0.0, 0.0, 0.0, 0.0, 0.0, 0.0, 0.0, 0.0, 0.0, 0.0, 0.0, 0.0, 0.0, 0.0, 0.0, 0.0, 0.0, 0.0, 0.0, 0.0, 0.0, 0.0, 0.0, 0.0, 0.0, 0.0, 0.0, 0.0, 0.0, 0.0, 0.0, 0.0, 0.0, 0.0, 0.0, 0.0, 0.0, 0.0, 0.0, 0.0, 0.0, 0.0, 0.0, 0.0, 0.0, 0.0, 0.0, 0.0, 0.0, 0.0, 0.0, 0.0, 0.0, 0.0, 0.0])
me_circle_005.materials.append(mat_helipad)
me_circle_005.update()
me_h = bpy.data.meshes.new('H')
me_h.from_pydata([(0.289, 0.341, -0.01593), (0.191, 0.341, -0.01593), (0.191, 0.044, -0.01593), (-0.191, 0.044, -0.01593), (-0.191, 0.341, -0.01593), (-0.289, 0.341, -0.01593), (-0.289, -0.341, -0.01593), (-0.191, -0.341, -0.01593), (-0.191, -0.044, -0.01593), (0.191, -0.044, -0.01593), (0.191, -0.341, -0.01593), (0.289, -0.341, -0.01593), (-0.289, 0.341, 0.01593), (-0.289, -0.341, 0.01593), (-0.191, 0.341, 0.01593), (-0.191, 0.044, 0.01593), (0.191, 0.341, 0.01593), (0.191, 0.044, 0.01593), (0.289, 0.341, 0.01593), (0.289, -0.341, 0.01593), (-0.191, -0.044, 0.01593), (0.191, -0.044, 0.01593), (-0.191, -0.341, 0.01593), (0.191, -0.341, 0.01593)], [], [(6, 5, 4), (6, 4, 3), (2, 1, 0), (2, 0, 11), (6, 3, 8), (8, 3, 2), (8, 2, 9), (9, 2, 11), (6, 8, 7), (10, 9, 11), (13, 14, 12), (13, 15, 14), (17, 18, 16), (17, 19, 18), (13, 20, 15), (20, 17, 15), (20, 21, 17), (21, 19, 17), (13, 22, 20), (23, 19, 21), (0, 1, 16, 18), (8, 9, 21, 20), (3, 4, 14, 15), (7, 8, 20, 22), (1, 2, 17, 16), (9, 10, 23, 21), (4, 5, 12, 14), (11, 0, 18, 19), (2, 3, 15, 17), (10, 11, 19, 23), (6, 7, 22, 13), (5, 6, 13, 12)])
_uv = me_h.uv_layers.new(name='UVMap')
_uv.uv.foreach_set('vector', [0.5455, 0.0, 0.4545, 0.0, 0.3636, 0.0, 0.5455, 0.0, 0.3636, 0.0, 0.2727, 0.0, 0.1818, 0.0, 0.09091, 0.0, 0.0, 0.0, 0.1818, 0.0, 0.0, 0.0, 1.0, 0.0, 0.5455, 0.0, 0.2727, 0.0, 0.7273, 0.0, 0.7273, 0.0, 0.2727, 0.0, 0.1818, 0.0, 0.7273, 0.0, 0.1818, 0.0, 0.8182, 0.0, 0.8182, 0.0, 0.1818, 0.0, 1.0, 0.0, 0.5455, 0.0, 0.7273, 0.0, 0.6364, 0.0, 0.9091, 0.0, 0.8182, 0.0, 1.0, 0.0, 0.5455, 0.0, 0.3636, 0.0, 0.4545, 0.0, 0.5455, 0.0, 0.2727, 0.0, 0.3636, 0.0, 0.1818, 0.0, 0.0, 0.0, 0.09091, 0.0, 0.1818, 0.0, 1.0, 0.0, 0.0, 0.0, 0.5455, 0.0, 0.7273, 0.0, 0.2727, 0.0, 0.7273, 0.0, 0.1818, 0.0, 0.2727, 0.0, 0.7273, 0.0, 0.8182, 0.0, 0.1818, 0.0, 0.8182, 0.0, 1.0, 0.0, 0.1818, 0.0, 0.5455, 0.0, 0.6364, 0.0, 0.7273, 0.0, 0.9091, 0.0, 1.0, 0.0, 0.8182, 0.0, 0.0, 0.0, 0.09091, 0.0, 0.09091, 0.0, 0.0, 0.0, 0.7273, 0.0, 0.8182, 0.0, 0.8182, 0.0, 0.7273, 0.0, 0.2727, 0.0, 0.3636, 0.0, 0.3636, 0.0, 0.2727, 0.0, 0.6364, 0.0, 0.7273, 0.0, 0.7273, 0.0, 0.6364, 0.0, 0.09091, 0.0, 0.1818, 0.0, 0.1818, 0.0, 0.09091, 0.0, 0.8182, 0.0, 0.9091, 0.0, 0.9091, 0.0, 0.8182, 0.0, 0.3636, 0.0, 0.4545, 0.0, 0.4545, 0.0, 0.3636, 0.0, 1.0, 0.0, 0.0, 0.0, 0.0, 0.0, 1.0, 0.0, 0.1818, 0.0, 0.2727, 0.0, 0.2727, 0.0, 0.1818, 0.0, 0.9091, 0.0, 1.0, 0.0, 1.0, 0.0, 0.9091, 0.0, 0.5455, 0.0, 0.6364, 0.0, 0.6364, 0.0, 0.5455, 0.0, 0.4545, 0.0, 0.5455, 0.0, 0.5455, 0.0, 0.4545, 0.0])
me_h.materials.append(mat_helipad_h)
me_h.update()
me_plane_002 = bpy.data.meshes.new('Plane.002')
me_plane_002.from_pydata([(-1.0, -1.0, 0.0), (1.0, -1.0, 0.0), (-1.0, 1.0, 0.0), (1.0, 1.0, 0.0)], [], [(0, 1, 3, 2)])
_uv = me_plane_002.uv_layers.new(name='UVMap')
_uv.uv.foreach_set('vector', [0.0, 0.0, 1.0, 0.0, 1.0, 1.0, 0.0, 1.0])
me_plane_002.materials.append(mat_floor)
me_plane_002.update()

# ---- curves / text
cu_vert = bpy.data.curves.new('Vert', 'CURVE')
cu_vert.dimensions = '3D'
_sp = cu_vert.splines.new('POLY'); _sp.points.add(1)
_sp.points.foreach_set('co', [-1.436e-16, 0.3919, -0.6467, 0.0, -1.436e-16, -3.312, -0.2657, 0.0])
_sp.points.foreach_set('radius', [2.403, 0.7484])
_sp.order_v = 0
_sp.resolution_v = 0
_sp.use_endpoint_u = True
cu_vert.materials.append(mat_helicopter)
cu_vert.bevel_depth = 0.149
cu_vert.fill_mode = 'FULL'
cu_plane_001 = bpy.data.curves.new('Plane.001', 'CURVE')
cu_plane_001.dimensions = '3D'
_sp = cu_plane_001.splines.new('POLY'); _sp.points.add(4)
_sp.points.foreach_set('co', [-0.0007926, 0.9741, 0.0, 0.0, 0.6926, 0.9741, 0.0, 0.0, 0.9369, 0.9741, -0.06893, 0.0, 1.129, 0.9741, -0.2353, 0.0, 1.317, 0.9741, -0.5226, 0.0])
_sp.order_v = 0
_sp.resolution_v = 0
_sp.use_endpoint_u = True
_sp = cu_plane_001.splines.new('POLY'); _sp.points.add(4)
_sp.points.foreach_set('co', [-0.0007926, -0.9741, 0.0, 0.0, 0.6926, -0.9741, 0.0, 0.0, 0.9369, -0.9741, -0.06893, 0.0, 1.129, -0.9741, -0.2353, 0.0, 1.317, -0.9741, -0.5226, 0.0])
_sp.order_v = 0
_sp.resolution_v = 0
_sp.use_endpoint_u = True
_sp = cu_plane_001.splines.new('POLY'); _sp.points.add(5)
_sp.points.foreach_set('co', [1.317, -1.949, -0.5226, 0.0, 1.317, 1.949, -0.5226, 0.0, 1.317, 2.24, -0.3904, 0.0, 1.317, 2.358, -0.3043, 0.0, 1.317, 2.444, -0.1868, 0.0, 1.317, 2.497, -0.07186, 0.0])
_sp.order_v = 0
_sp.resolution_v = 0
_sp.use_endpoint_u = True
cu_plane_001.bevel_depth = 0.08
cu_plane_001.fill_mode = 'FULL'
cu_plane_001.use_fill_caps = True

# ---- objects
ob_camera = bpy.data.objects.new('Camera', cam_camera)
ob_main_body = bpy.data.objects.new('Main body', me_cube_002)
ob_tail = bpy.data.objects.new('Tail', cu_vert)
ob_propeller = bpy.data.objects.new('Propeller', me_circle)
ob_propeller_cover = bpy.data.objects.new('Propeller cover', me_circle_001)
ob_cylinder = bpy.data.objects.new('Cylinder', me_cylinder)
ob_circle = bpy.data.objects.new('Circle', me_circle_002)
ob_plane = bpy.data.objects.new('Plane', me_plane_001)
ob_circle_001 = bpy.data.objects.new('Circle.001', me_circle_003)
ob_circle_002 = bpy.data.objects.new('Circle.002', me_circle_004)
ob_plane_001 = bpy.data.objects.new('Plane.001', cu_plane_001)
ob_circle_003 = bpy.data.objects.new('Circle.003', me_circle_005)
ob_text = bpy.data.objects.new('Text', me_h)
ob_area = bpy.data.objects.new('Area', light_area)
ob_plane_002 = bpy.data.objects.new('Plane.002', me_plane_002)
ob_area_001 = bpy.data.objects.new('Area.001', light_area_001)

# ---- transforms, parenting, visibility, modifiers, constraints
ob_camera.location = (-27.19, 23.32, 19.53)
ob_camera.rotation_euler = (1.109, -0.0, 3.957)
ob_camera.lock_rotations_4d = False
ob_camera.empty_display_type = 'ARROWS'
ob_camera.color = (0.0, 0.0, 0.0, 0.0)
ob_camera.display_type = 'WIRE'
ob_camera.lineart.crease_threshold = 0.0
ob_main_body.location = (0.0, 0.0, 1.27)
ob_main_body.scale = (1.0, 2.786, 1.127)
_m = ob_main_body.modifiers.new('Mirror', 'MIRROR')
_m.use_clip = True
_m = ob_main_body.modifiers.new('Subdivision', 'SUBSURF')
_m.levels = 2
ob_tail.parent = ob_main_body
ob_tail.matrix_parent_inverse = Matrix(((1.0, -0.0, 0.0, -0.0), (-0.0, 0.359, -0.0, 0.0), (0.0, -0.0, 0.887, -0.0), (-0.0, 0.0, -0.0, 1.0)))
ob_tail.location = (0.0, -1.978, 1.238)
ob_tail.scale = (1.0, 1.0, 1.111)
_m = ob_tail.modifiers.new('Subdivision', 'SUBSURF')
ob_propeller.parent = ob_main_body
ob_propeller.matrix_parent_inverse = Matrix(((1.0, -0.0, 0.0, -0.0), (-0.0, 0.359, -0.0, 0.0), (0.0, -0.0, 0.887, -0.0), (-0.0, 0.0, -0.0, 1.0)))
ob_propeller.location = (-0.1547, -5.906, 0.943)
ob_propeller.rotation_euler = (-0.0, 1.571, 0.0)
ob_propeller.scale = (0.6947, 0.6947, 0.3427)
_m = ob_propeller.modifiers.new('Mirror', 'MIRROR')
_m.use_clip = True
_m.mirror_object = ob_tail
_m = ob_propeller.modifiers.new('Bevel', 'BEVEL')
_m.width = 0.016
_m.width_pct = 0.016
_m.segments = 2
_m.use_clamp_overlap = False
_m.harden_normals = True
_m.miter_outer = 'MITER_ARC'
ob_propeller_cover.parent = ob_main_body
ob_propeller_cover.matrix_parent_inverse = Matrix(((1.0, -0.0, 0.0, -0.0), (-0.0, 0.359, -0.0, 0.0), (0.0, -0.0, 0.887, -0.0), (-0.0, 0.0, -0.0, 1.0)))
ob_propeller_cover.location = (-0.1547, -5.906, 0.943)
ob_propeller_cover.rotation_euler = (-0.0, 1.571, 0.0)
ob_propeller_cover.scale = (0.6947, 0.6947, 0.3427)
_m = ob_propeller_cover.modifiers.new('Mirror', 'MIRROR')
_m.use_clip = True
_m.mirror_object = ob_tail
_m = ob_propeller_cover.modifiers.new('Bevel', 'BEVEL')
_m.width = 0.016
_m.width_pct = 0.016
_m.segments = 2
_m.use_clamp_overlap = False
_m.harden_normals = True
_m.miter_outer = 'MITER_ARC'
ob_cylinder.parent = ob_main_body
ob_cylinder.matrix_parent_inverse = Matrix(((1.0, -0.0, 0.0, -0.0), (-0.0, 0.359, -0.0, 0.0), (0.0, -0.0, 0.887, -0.0), (-0.0, 0.0, -0.0, 1.0)))
ob_cylinder.location = (0.01662, -0.6203, 1.22)
ob_cylinder.rotation_mode = 'QUATERNION'
ob_cylinder.rotation_quaternion = (0.7071, 0.7071, 0.0006171, -0.0006171)
ob_cylinder.scale = (0.1585, 0.1585, 0.627)
_m = ob_cylinder.modifiers.new('Mirror', 'MIRROR')
_m = ob_cylinder.modifiers.new('Bevel', 'BEVEL')
_m.width = 0.016
_m.width_pct = 0.016
_m.segments = 2
_m.use_clamp_overlap = False
_m.harden_normals = True
_m.miter_outer = 'MITER_ARC'
ob_circle.parent = ob_main_body
ob_circle.matrix_parent_inverse = Matrix(((1.0, -0.0, 0.0, -0.0), (-0.0, 0.359, -0.0, 0.0), (0.0, -0.0, 0.887, -0.0), (-0.0, 0.0, -0.0, 1.0)))
ob_circle.location = (0.01662, -0.6203, 1.22)
ob_circle.scale = (0.2632, 0.2632, 0.2632)
_m = ob_circle.modifiers.new('Bevel', 'BEVEL')
_m.width = 0.016
_m.width_pct = 0.016
_m.segments = 2
_m.use_clamp_overlap = False
_m.harden_normals = True
_m.miter_outer = 'MITER_ARC'
ob_plane.parent = ob_main_body
ob_plane.matrix_parent_inverse = Matrix(((1.0, -0.0, 0.0, -0.0), (-0.0, 0.359, -0.0, 0.0), (0.0, -0.0, 0.887, -0.0), (-0.0, 0.0, -0.0, 1.0)))
ob_plane.location = (0.01662, -0.6203, 2.059)
ob_plane.scale = (0.1795, 4.882, 1.797)
_m = ob_plane.modifiers.new('Bevel', 'BEVEL')
_m.width = 0.016
_m.width_pct = 0.016
_m.segments = 2
_m.use_clamp_overlap = False
_m.harden_normals = True
_m.miter_outer = 'MITER_ARC'
ob_circle_001.location = (0.01662, -0.6203, 2.082)
ob_circle_001.scale = (0.1865, 0.1865, 0.1865)
ob_circle_002.parent = ob_main_body
ob_circle_002.matrix_parent_inverse = Matrix(((1.0, -0.0, 0.0, -0.0), (-0.0, 0.359, -0.0, 0.0), (0.0, -0.0, 0.887, -0.0), (-0.0, 0.0, -0.0, 1.0)))
ob_circle_002.location = (0.01662, -0.6203, 2.028)
ob_circle_002.scale = (0.278, 0.278, 0.1956)
ob_plane_001.parent = ob_main_body
ob_plane_001.matrix_parent_inverse = Matrix(((1.0, -0.0, 0.0, -0.0), (-0.0, 0.359, -0.0, 0.0), (0.0, -0.0, 0.887, -0.0), (-0.0, 0.0, -0.0, 1.0)))
ob_plane_001.location = (0.0, 0.0, -0.7391)
ob_plane_001.scale = (0.7472, 0.7472, 0.8641)
_m = ob_plane_001.modifiers.new('Mirror', 'MIRROR')
_m.use_clip = True
ob_circle_003.location = (0.0, 0.0, -0.2237)
ob_circle_003.scale = (6.196, 6.196, 1.0)
_m = ob_circle_003.modifiers.new('Auto Smooth', 'NODES')
_m.node_group = ng_auto_smooth
_gi = [s.identifier for s in ng_auto_smooth.interface.items_tree if s.item_type == 'SOCKET' and s.in_out == 'INPUT']
_m[_gi[1]] = 0.5236  # Angle
ob_text.location = (0.1101, -0.0361, -0.03471)
ob_text.rotation_euler = (0.0, -0.0, -1.544)
ob_text.scale = (8.13, 8.13, 4.003)
ob_area.location = (1.758, 0.2768, 9.841)
ob_area.scale = (17.17, 17.17, 17.17)
ob_plane_002.location = (1.758, 0.2768, -0.192)
ob_plane_002.scale = (77.45, 77.45, 77.45)
ob_area_001.location = (-13.37, -4.864, 8.202)
ob_area_001.rotation_euler = (-0.07524, -1.154, 0.0)
ob_area_001.scale = (17.17, 17.17, 17.17)

# ---- collection membership
col_collection.objects.link(ob_camera)
col_collection.objects.link(ob_main_body)
col_collection.objects.link(ob_tail)
col_collection.objects.link(ob_propeller)
col_collection.objects.link(ob_propeller_cover)
col_collection.objects.link(ob_cylinder)
col_collection.objects.link(ob_circle)
col_collection.objects.link(ob_plane)
col_collection.objects.link(ob_circle_001)
col_collection.objects.link(ob_circle_002)
col_collection.objects.link(ob_plane_001)
col_collection.objects.link(ob_circle_003)
col_collection.objects.link(ob_text)
col_collection.objects.link(ob_area)
col_collection.objects.link(ob_plane_002)
col_collection.objects.link(ob_area_001)

# ---- scene / render settings (as saved in the file)
scene.camera = ob_camera
scene.frame_start = 0; scene.frame_end = 250; scene.frame_set(0)
scene.render.engine = 'CYCLES'
scene.render.fps = 30
scene.render.use_border = True
scene.cycles.sampling_pattern = 'TABULATED_SOBOL'
scene.cycles.use_light_tree = False
scene.view_settings.view_transform = 'Filmic'
bpy.context.view_layer.update()
